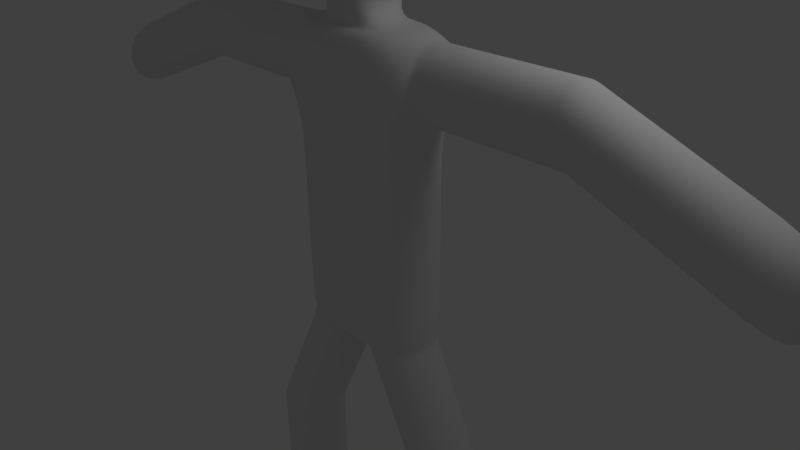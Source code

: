 # Source: Final_Stickman.blend  (saved by Blender 2.61.0; exported with 4.5.12 LTS)
import bpy
from mathutils import Matrix  # noqa: F401  (used for matrix-valued properties, if any)

bpy.ops.wm.read_factory_settings(use_empty=True)
scene = bpy.context.scene
scene.name = 'Scene'

# ---- collections
col_collection_1 = bpy.data.collections.new('Collection 1'); scene.collection.children.link(col_collection_1)

# ---- materials (node trees are filled in below, after node groups)
mat_material = bpy.data.materials.new('Material')
mat_material.alpha_threshold = 0.0
mat_material.use_transparent_shadow = False
mat_material.roughness = 0.5
mat_material.line_color = (0.0, 0.0, 0.0, 1.0)

# ---- material node trees

# ---- world
world_world = bpy.data.worlds.new('World'); scene.world = world_world
world_world.color = (0.05088, 0.05088, 0.05088)
world_world.use_sun_shadow = False
world_world.sun_shadow_jitter_overblur = 0.0
world_world.cycles.sampling_method = 'MANUAL'
world_world.cycles.sample_map_resolution = 256

# ---- cameras
cam_camera = bpy.data.cameras.new('Camera')
cam_camera.clip_end = 100.0
cam_camera.lens = 35.0
cam_camera.sensor_width = 32.0
cam_camera.sensor_height = 18.0
cam_camera.ortho_scale = 7.314
cam_camera.dof.focus_distance = 0.0
cam_camera.dof.aperture_fstop = 128.0

# ---- lights
light_lamp = bpy.data.lights.new('Lamp', 'POINT')
light_lamp.transmission_factor = 0.0
light_lamp.cutoff_distance = 30.0
light_lamp.energy = 100.0
light_lamp.shadow_buffer_clip_start = 1.001
light_lamp.shadow_soft_size = 1.0
light_lamp.shadow_maximum_resolution = 0.006
light_lamp.use_absolute_resolution = True
light_lamp.cycles.use_multiple_importance_sampling = False

# ---- meshes
me_cube = bpy.data.meshes.new('Cube')
me_cube.from_pydata([(1.0, 0.4695, -1.0), (-1.0, 0.4695, -1.0), (1.0, -0.4695, -1.0), (-1.0, -0.4695, -1.0), (1.0, 0.5551, 1.0), (-1.0, 0.5551, 1.0), (1.0, -0.5551, 1.0), (-1.0, -0.5551, 1.0), (1.0, -0.5551, 3.0), (-1.0, -0.5551, 3.0), (1.0, 0.5551, 3.0), (-1.0, 0.5551, 3.0), (0.0, 0.4695, -1.0), (0.0, -0.4695, -1.0), (0.0, 0.5551, 1.0), (0.0, -0.5551, 1.0), (0.0, -0.5551, 3.0), (0.0, 0.5551, 3.0), (1.0, -0.5551, 2.0), (-1.0, -0.5551, 2.0), (1.0, 0.5551, 2.0), (-1.0, 0.5551, 2.0), (0.0, -0.5551, 2.0), (0.0, 0.5551, 2.0), (3.002, 0.4331, 2.0), (-3.002, 0.4331, 2.0), (3.002, -0.4331, 2.0), (-3.002, -0.4331, 2.0), (3.002, 0.4331, 3.0), (-3.002, 0.4331, 3.0), (3.002, -0.4331, 3.0), (-3.002, -0.4331, 3.0), (5.512, -0.4331, 2.012), (-5.512, -0.4331, 2.012), (5.512, 0.4331, 2.012), (-5.512, 0.4331, 2.012), (5.512, -0.4331, 1.012), (-5.512, -0.4331, 1.012), (5.512, 0.4331, 1.012), (-5.512, 0.4331, 1.012), (0.9607, -0.4695, -2.967), (-0.9607, -0.4695, -2.967), (0.9607, 0.4695, -2.967), (-0.9607, 0.4695, -2.967), (1.961, -0.4695, -2.967), (-1.961, -0.4695, -2.967), (1.961, 0.4695, -2.967), (-1.961, 0.4695, -2.967), (1.961, 0.4695, -5.975), (-1.961, 0.4695, -5.975), (1.961, -0.4695, -5.975), (-1.961, -0.4695, -5.975), (0.9607, 0.4695, -5.975), (-0.9607, 0.4695, -5.975), (0.9607, -0.4695, -5.975), (-0.9607, -0.4695, -5.975), (0.0, 0.3348, 3.0), (0.0, -0.3348, 3.0), (0.6036, 0.3348, 3.0), (-0.6036, 0.3348, 3.0), (0.6781, -0.3348, 3.0), (-0.6781, -0.3348, 3.0), (0.6016, -0.6031, 3.933), (-0.6016, -0.6031, 3.933), (0.6016, 0.6031, 3.933), (-0.6016, 0.6031, 3.933), (0.0, -0.6031, 3.933), (0.0, 0.6031, 3.933), (2.913, 0.4331, 2.0), (-2.913, 0.4331, 2.0), (2.913, -0.4331, 2.0), (-2.913, -0.4331, 2.0), (2.913, 0.4331, 3.0), (-2.913, 0.4331, 3.0), (2.913, -0.4331, 3.0), (-2.913, -0.4331, 3.0), (2.825, 0.4331, 2.0), (-2.825, 0.4331, 2.0), (2.825, -0.4331, 2.0), (-2.825, -0.4331, 2.0), (2.825, 0.4331, 3.0), (-2.825, 0.4331, 3.0), (2.825, -0.4331, 3.0), (-2.825, -0.4331, 3.0), (3.101, -0.4331, 2.961), (-3.101, -0.4331, 2.961), (3.101, 0.4331, 2.961), (-3.101, 0.4331, 2.961), (3.101, -0.4331, 1.961), (-3.101, -0.4331, 1.961), (3.101, 0.4331, 1.961), (-3.101, 0.4331, 1.961), (3.217, -0.4331, 2.915), (-3.217, -0.4331, 2.915), (3.217, 0.4331, 2.915), (-3.217, 0.4331, 2.915), (3.217, -0.4331, 1.915), (-3.217, -0.4331, 1.915), (3.217, 0.4331, 1.915), (-3.217, 0.4331, 1.915), (1.088, 0.4331, 2.0), (-1.088, 0.4331, 2.0), (1.088, -0.4331, 2.0), (-1.088, -0.4331, 2.0), (1.088, 0.4331, 3.0), (-1.088, 0.4331, 3.0), (1.088, -0.4331, 3.0), (-1.088, -0.4331, 3.0), (1.206, 0.4331, 2.0), (-1.206, 0.4331, 2.0), (1.206, -0.4331, 2.0), (-1.206, -0.4331, 2.0), (1.206, 0.4331, 3.0), (-1.206, 0.4331, 3.0), (1.21, -0.4331, 3.0), (-1.21, -0.4331, 3.0), (1.961, -0.4695, -3.04), (-1.961, -0.4695, -3.04), (1.961, 0.4695, -3.04), (-1.961, 0.4695, -3.04), (0.9607, 0.4695, -3.04), (-0.9607, 0.4695, -3.04), (0.9607, -0.4695, -3.04), (-0.9607, -0.4695, -3.04), (1.961, -0.4695, -3.099), (-1.961, -0.4695, -3.099), (1.961, 0.4695, -3.099), (-1.961, 0.4695, -3.099), (0.9607, 0.4695, -3.099), (-0.9607, 0.4695, -3.099), (0.9607, -0.4695, -3.099), (-0.9607, -0.4695, -3.099), (0.927, 0.4695, -2.897), (-0.927, 0.4695, -2.897), (0.927, -0.4695, -2.897), (-0.927, -0.4695, -2.897), (1.927, -0.4695, -2.897), (-1.927, -0.4695, -2.897), (1.927, 0.4695, -2.897), (-1.927, 0.4695, -2.897), (0.8925, 0.4695, -2.827), (-0.8925, 0.4695, -2.827), (0.8925, -0.4695, -2.827), (-0.8925, -0.4695, -2.827), (1.893, -0.4695, -2.827), (-1.893, -0.4695, -2.827), (1.893, 0.4695, -2.827), (-1.893, 0.4695, -2.827), (0.02336, 0.4695, -1.048), (-0.02336, 0.4695, -1.048), (0.02336, -0.4695, -1.048), (-0.02336, -0.4695, -1.048), (1.023, -0.4695, -1.048), (-1.023, -0.4695, -1.048), (1.023, 0.4695, -1.048), (-1.023, 0.4695, -1.048), (1.0, 0.5551, -0.9322), (-1.0, 0.5551, -0.9322), (1.0, -0.5551, -0.9322), (-1.0, -0.5551, -0.9322), (0.0, -0.5551, -0.9322), (0.0, 0.5551, -0.9322), (0.05715, 0.4695, -1.117), (-0.05715, 0.4695, -1.117), (0.05715, -0.4695, -1.117), (-0.05715, -0.4695, -1.117), (1.057, -0.4695, -1.117), (-1.057, -0.4695, -1.117), (1.057, 0.4695, -1.117), (-1.057, 0.4695, -1.117), (1.961, -0.4695, -5.499), (-1.961, -0.4695, -5.499), (1.961, 0.4695, -5.499), (-1.961, 0.4695, -5.499), (0.9607, 0.4695, -5.499), (-0.9607, 0.4695, -5.499), (0.9607, -0.4695, -5.499), (-0.9607, -0.4695, -5.499), (4.838, -0.4331, 2.277), (-4.838, -0.4331, 2.277), (4.838, 0.4331, 2.277), (-4.838, 0.4331, 2.277), (4.838, -0.4331, 1.277), (-4.838, -0.4331, 1.277), (4.838, 0.4331, 1.277), (-4.838, 0.4331, 1.277), (0.1913, 0.03806, 3.293), (-0.1913, 0.03806, 3.293), (0.3753, 0.07466, 3.35), (-0.3753, 0.07466, 3.35), (0.5449, 0.1084, 3.443), (-0.5449, 0.1084, 3.443), (0.6935, 0.1379, 3.567), (-0.6935, 0.1379, 3.567), (0.8155, 0.1622, 3.718), (-0.8155, 0.1622, 3.718), (0.9061, 0.1802, 3.891), (-0.9061, 0.1802, 3.891), (0.9619, 0.1913, 4.079), (-0.9619, 0.1913, 4.079), (0.9808, 0.1951, 4.274), (-0.9808, 0.1951, 4.274), (0.9619, 0.1913, 4.469), (-0.9619, 0.1913, 4.469), (0.9061, 0.1802, 4.657), (-0.9061, 0.1802, 4.657), (0.8155, 0.1622, 4.83), (-0.8155, 0.1622, 4.83), (0.6935, 0.1379, 4.981), (-0.6935, 0.1379, 4.981), (0.5449, 0.1084, 5.105), (-0.5449, 0.1084, 5.105), (0.3753, 0.07466, 5.198), (-0.3753, 0.07466, 5.198), (0.1913, 0.03806, 5.255), (-0.1913, 0.03806, 5.255), (0.1802, 0.07466, 5.255), (-0.1802, 0.07466, 5.255), (0.3536, 0.1464, 5.198), (-0.3536, 0.1464, 5.198), (0.5133, 0.2126, 5.105), (-0.5133, 0.2126, 5.105), (0.6533, 0.2706, 4.981), (-0.6533, 0.2706, 4.981), (0.7682, 0.3182, 4.83), (-0.7682, 0.3182, 4.83), (0.8536, 0.3536, 4.657), (-0.8536, 0.3536, 4.657), (0.9061, 0.3753, 4.469), (-0.9061, 0.3753, 4.469), (0.9239, 0.3827, 4.274), (-0.9239, 0.3827, 4.274), (0.9061, 0.3753, 4.079), (-0.9061, 0.3753, 4.079), (0.8536, 0.3536, 3.891), (-0.8536, 0.3536, 3.891), (0.7682, 0.3182, 3.718), (-0.7682, 0.3182, 3.718), (0.6533, 0.2706, 3.567), (-0.6533, 0.2706, 3.567), (0.5133, 0.2126, 3.443), (-0.5133, 0.2126, 3.443), (0.3536, 0.1464, 3.35), (-0.3536, 0.1464, 3.35), (0.1802, 0.07466, 3.293), (-0.1802, 0.07466, 3.293), (0.1622, 0.1084, 3.293), (-0.1622, 0.1084, 3.293), (0.3182, 0.2126, 3.35), (-0.3182, 0.2126, 3.35), (0.4619, 0.3087, 3.443), (-0.4619, 0.3087, 3.443), (0.5879, 0.3928, 3.567), (-0.5879, 0.3928, 3.567), (0.6913, 0.4619, 3.718), (-0.6913, 0.4619, 3.718), (0.7682, 0.5133, 3.891), (-0.7682, 0.5133, 3.891), (0.8155, 0.5449, 4.079), (-0.8155, 0.5449, 4.079), (0.8315, 0.5556, 4.274), (-0.8315, 0.5556, 4.274), (0.8155, 0.5449, 4.469), (-0.8155, 0.5449, 4.469), (0.7682, 0.5133, 4.657), (-0.7682, 0.5133, 4.657), (0.6913, 0.4619, 4.83), (-0.6913, 0.4619, 4.83), (0.5879, 0.3928, 4.981), (-0.5879, 0.3928, 4.981), (0.4619, 0.3087, 5.105), (-0.4619, 0.3087, 5.105), (0.3182, 0.2126, 5.198), (-0.3182, 0.2126, 5.198), (0.1622, 0.1084, 5.255), (-0.1622, 0.1084, 5.255), (0.1379, 0.1379, 5.255), (-0.1379, 0.1379, 5.255), (0.2706, 0.2706, 5.198), (-0.2706, 0.2706, 5.198), (0.3928, 0.3928, 5.105), (-0.3928, 0.3928, 5.105), (0.5, 0.5, 4.981), (-0.5, 0.5, 4.981), (0.5879, 0.5879, 4.83), (-0.5879, 0.5879, 4.83), (0.6533, 0.6533, 4.657), (-0.6533, 0.6533, 4.657), (0.6935, 0.6935, 4.469), (-0.6935, 0.6935, 4.469), (0.7071, 0.7071, 4.274), (-0.7071, 0.7071, 4.274), (0.6935, 0.6935, 4.079), (-0.6935, 0.6935, 4.079), (0.6533, 0.6533, 3.891), (-0.6533, 0.6533, 3.891), (0.5879, 0.5879, 3.718), (-0.5879, 0.5879, 3.718), (0.5, 0.5, 3.567), (-0.5, 0.5, 3.567), (0.3928, 0.3928, 3.443), (-0.3928, 0.3928, 3.443), (0.2706, 0.2706, 3.35), (-0.2706, 0.2706, 3.35), (0.1379, 0.1379, 3.293), (-0.1379, 0.1379, 3.293), (0.1084, 0.1622, 3.293), (-0.1084, 0.1622, 3.293), (0.2126, 0.3182, 3.35), (-0.2126, 0.3182, 3.35), (0.3087, 0.4619, 3.443), (-0.3087, 0.4619, 3.443), (0.3928, 0.5879, 3.567), (-0.3928, 0.5879, 3.567), (0.4619, 0.6913, 3.718), (-0.4619, 0.6913, 3.718), (0.5133, 0.7682, 3.891), (-0.5133, 0.7682, 3.891), (0.5449, 0.8155, 4.079), (-0.5449, 0.8155, 4.079), (0.5556, 0.8315, 4.274), (-0.5556, 0.8315, 4.274), (0.5449, 0.8155, 4.469), (-0.5449, 0.8155, 4.469), (0.5133, 0.7682, 4.657), (-0.5133, 0.7682, 4.657), (0.4619, 0.6913, 4.83), (-0.4619, 0.6913, 4.83), (0.3928, 0.5879, 4.981), (-0.3928, 0.5879, 4.981), (0.3087, 0.4619, 5.105), (-0.3087, 0.4619, 5.105), (0.2126, 0.3182, 5.198), (-0.2126, 0.3182, 5.198), (0.1084, 0.1622, 5.255), (-0.1084, 0.1622, 5.255), (0.07466, 0.1802, 5.255), (-0.07466, 0.1802, 5.255), (0.1464, 0.3536, 5.198), (-0.1464, 0.3536, 5.198), (0.2126, 0.5133, 5.105), (-0.2126, 0.5133, 5.105), (0.2706, 0.6533, 4.981), (-0.2706, 0.6533, 4.981), (0.3182, 0.7682, 4.83), (-0.3182, 0.7682, 4.83), (0.3536, 0.8536, 4.657), (-0.3536, 0.8536, 4.657), (0.3753, 0.9061, 4.469), (-0.3753, 0.9061, 4.469), (0.3827, 0.9239, 4.274), (-0.3827, 0.9239, 4.274), (0.3753, 0.9061, 4.079), (-0.3753, 0.9061, 4.079), (0.3536, 0.8536, 3.891), (-0.3536, 0.8536, 3.891), (0.3182, 0.7682, 3.718), (-0.3182, 0.7682, 3.718), (0.2706, 0.6533, 3.567), (-0.2706, 0.6533, 3.567), (0.2126, 0.5133, 3.443), (-0.2126, 0.5133, 3.443), (0.1464, 0.3536, 3.35), (-0.1464, 0.3536, 3.35), (0.07466, 0.1802, 3.293), (-0.07466, 0.1802, 3.293), (0.0, -9.804e-07, 3.274), (0.03806, 0.1913, 3.293), (-0.03806, 0.1913, 3.293), (0.07466, 0.3753, 3.35), (-0.07466, 0.3753, 3.35), (0.1084, 0.5449, 3.443), (-0.1084, 0.5449, 3.443), (0.1379, 0.6935, 3.567), (-0.1379, 0.6935, 3.567), (0.1622, 0.8155, 3.718), (-0.1622, 0.8155, 3.718), (0.1802, 0.9061, 3.891), (-0.1802, 0.9061, 3.891), (0.1913, 0.9619, 4.079), (-0.1913, 0.9619, 4.079), (0.1951, 0.9808, 4.274), (-0.1951, 0.9808, 4.274), (0.1913, 0.9619, 4.469), (-0.1913, 0.9619, 4.469), (0.1802, 0.9061, 4.657), (-0.1802, 0.9061, 4.657), (0.1622, 0.8155, 4.83), (-0.1622, 0.8155, 4.83), (0.1379, 0.6935, 4.981), (-0.1379, 0.6935, 4.981), (0.1084, 0.5449, 5.105), (-0.1084, 0.5449, 5.105), (0.07466, 0.3753, 5.198), (-0.07466, 0.3753, 5.198), (0.03806, 0.1913, 5.255), (-0.03806, 0.1913, 5.255), (0.0, 0.1951, 5.255), (0.0, 0.3827, 5.198), (0.0, 0.5556, 5.105), (0.0, 0.7071, 4.981), (0.0, 0.8315, 4.83), (0.0, 0.9239, 4.657), (0.0, 0.9808, 4.469), (0.0, 1.0, 4.274), (0.0, 0.9808, 4.079), (0.0, 0.9239, 3.891), (0.0, 0.8315, 3.718), (0.0, 0.7071, 3.567), (0.0, 0.5556, 3.443), (0.0, 0.3827, 3.35), (0.0, 0.1951, 3.293), (-0.03806, 0.1913, 3.293), (0.03806, 0.1913, 3.293), (-0.07466, 0.3753, 3.35), (0.07466, 0.3753, 3.35), (-0.1084, 0.5449, 3.443), (0.1084, 0.5449, 3.443), (-0.1379, 0.6935, 3.567), (0.1379, 0.6935, 3.567), (-0.1622, 0.8155, 3.718), (0.1622, 0.8155, 3.718), (-0.1802, 0.9061, 3.891), (0.1802, 0.9061, 3.891), (-0.1913, 0.9619, 4.079), (0.1913, 0.9619, 4.079), (-0.1951, 0.9808, 4.274), (0.1951, 0.9808, 4.274), (-0.1913, 0.9619, 4.469), (0.1913, 0.9619, 4.469), (-0.1802, 0.9061, 4.657), (0.1802, 0.9061, 4.657), (-0.1622, 0.8155, 4.83), (0.1622, 0.8155, 4.83), (-0.1379, 0.6935, 4.981), (0.1379, 0.6935, 4.981), (-0.1084, 0.5449, 5.105), (0.1084, 0.5449, 5.105), (-0.07466, 0.3753, 5.198), (0.07466, 0.3753, 5.198), (-0.03806, 0.1913, 5.255), (0.03806, 0.1913, 5.255), (-0.07466, 0.1802, 5.255), (0.07466, 0.1802, 5.255), (-0.1464, 0.3536, 5.198), (0.1464, 0.3536, 5.198), (-0.2126, 0.5133, 5.105), (0.2126, 0.5133, 5.105), (-0.2706, 0.6533, 4.981), (0.2706, 0.6533, 4.981), (-0.3182, 0.7682, 4.83), (0.3182, 0.7682, 4.83), (-0.3536, 0.8536, 4.657), (0.3536, 0.8536, 4.657), (-0.3753, 0.9061, 4.469), (0.3753, 0.9061, 4.469), (-0.3827, 0.9239, 4.274), (0.3827, 0.9239, 4.274), (-0.3753, 0.9061, 4.079), (0.3753, 0.9061, 4.079), (-0.3536, 0.8536, 3.891), (0.3536, 0.8536, 3.891), (-0.3182, 0.7682, 3.718), (0.3182, 0.7682, 3.718), (-0.2706, 0.6533, 3.567), (0.2706, 0.6533, 3.567), (-0.2126, 0.5133, 3.443), (0.2126, 0.5133, 3.443), (-0.1464, 0.3536, 3.35), (0.1464, 0.3536, 3.35), (-0.07466, 0.1802, 3.293), (0.07466, 0.1802, 3.293), (-0.1084, 0.1622, 3.293), (0.1084, 0.1622, 3.293), (-0.2126, 0.3182, 3.35), (0.2126, 0.3182, 3.35), (-0.3087, 0.4619, 3.443), (0.3087, 0.4619, 3.443), (-0.3928, 0.5879, 3.567), (0.3928, 0.5879, 3.567), (-0.4619, 0.6913, 3.718), (0.4619, 0.6913, 3.718), (-0.5133, 0.7682, 3.891), (0.5133, 0.7682, 3.891), (-0.5449, 0.8155, 4.079), (0.5449, 0.8155, 4.079), (-0.5556, 0.8315, 4.274), (0.5556, 0.8315, 4.274), (-0.5449, 0.8155, 4.469), (0.5449, 0.8155, 4.469), (-0.5133, 0.7682, 4.657), (0.5133, 0.7682, 4.657), (-0.4619, 0.6913, 4.83), (0.4619, 0.6913, 4.83), (-0.3928, 0.5879, 4.981), (0.3928, 0.5879, 4.981), (-0.3087, 0.4619, 5.105), (0.3087, 0.4619, 5.105), (-0.2126, 0.3182, 5.198), (0.2126, 0.3182, 5.198), (-0.1084, 0.1622, 5.255), (0.1084, 0.1622, 5.255), (-0.1379, 0.1379, 5.255), (0.1379, 0.1379, 5.255), (-0.2706, 0.2706, 5.198), (0.2706, 0.2706, 5.198), (-0.3928, 0.3928, 5.105), (0.3928, 0.3928, 5.105), (-0.5, 0.5, 4.981), (0.5, 0.5, 4.981), (-0.5879, 0.5879, 4.83), (0.5879, 0.5879, 4.83), (-0.6533, 0.6533, 4.657), (0.6533, 0.6533, 4.657), (-0.6935, 0.6935, 4.469), (0.6935, 0.6935, 4.469), (-0.7071, 0.7071, 4.274), (0.7071, 0.7071, 4.274), (-0.6935, 0.6935, 4.079), (0.6935, 0.6935, 4.079), (-0.6533, 0.6533, 3.891), (0.6533, 0.6533, 3.891), (-0.5879, 0.5879, 3.718), (0.5879, 0.5879, 3.718), (-0.5, 0.5, 3.567), (0.5, 0.5, 3.567), (-0.3928, 0.3928, 3.443), (0.3928, 0.3928, 3.443), (-0.2706, 0.2706, 3.35), (0.2706, 0.2706, 3.35), (-0.1379, 0.1379, 3.293), (0.1379, 0.1379, 3.293), (-0.1622, 0.1084, 3.293), (0.1622, 0.1084, 3.293), (-0.3182, 0.2126, 3.35), (0.3182, 0.2126, 3.35), (-0.4619, 0.3087, 3.443), (0.4619, 0.3087, 3.443), (-0.5879, 0.3928, 3.567), (0.5879, 0.3928, 3.567), (-0.6913, 0.4619, 3.718), (0.6913, 0.4619, 3.718), (-0.7682, 0.5133, 3.891), (0.7682, 0.5133, 3.891), (-0.8155, 0.5449, 4.079), (0.8155, 0.5449, 4.079), (-0.8315, 0.5556, 4.274), (0.8315, 0.5556, 4.274), (-0.8155, 0.5449, 4.469), (0.8155, 0.5449, 4.469), (-0.7682, 0.5133, 4.657), (0.7682, 0.5133, 4.657), (-0.6913, 0.4619, 4.83), (0.6913, 0.4619, 4.83), (-0.5879, 0.3928, 4.981), (0.5879, 0.3928, 4.981), (-0.4619, 0.3087, 5.105), (0.4619, 0.3087, 5.105), (-0.3182, 0.2126, 5.198), (0.3182, 0.2126, 5.198), (-0.1622, 0.1084, 5.255), (0.1622, 0.1084, 5.255), (-0.1802, 0.07466, 5.255), (0.1802, 0.07466, 5.255), (-0.3536, 0.1464, 5.198), (0.3536, 0.1464, 5.198), (-0.5133, 0.2126, 5.105), (0.5133, 0.2126, 5.105), (-0.6533, 0.2706, 4.981), (0.6533, 0.2706, 4.981), (-0.7682, 0.3182, 4.83), (0.7682, 0.3182, 4.83), (-0.8536, 0.3536, 4.657), (0.8536, 0.3536, 4.657), (-0.9061, 0.3753, 4.469), (0.9061, 0.3753, 4.469), (-0.9239, 0.3827, 4.274), (0.9239, 0.3827, 4.274), (-0.9061, 0.3753, 4.079), (0.9061, 0.3753, 4.079), (-0.8536, 0.3536, 3.891), (0.8536, 0.3536, 3.891), (-0.7682, 0.3182, 3.718), (0.7682, 0.3182, 3.718), (-0.6533, 0.2706, 3.567), (0.6533, 0.2706, 3.567), (-0.5133, 0.2126, 3.443), (0.5133, 0.2126, 3.443), (-0.3536, 0.1464, 3.35), (0.3536, 0.1464, 3.35), (-0.1802, 0.07466, 3.293), (0.1802, 0.07466, 3.293), (-0.1913, 0.03806, 3.293), (0.1913, 0.03806, 3.293), (-0.3753, 0.07466, 3.35), (0.3753, 0.07466, 3.35), (-0.5449, 0.1084, 3.443), (0.5449, 0.1084, 3.443), (-0.6935, 0.1379, 3.567), (0.6935, 0.1379, 3.567), (-0.8155, 0.1622, 3.718), (0.8155, 0.1622, 3.718), (-0.9061, 0.1802, 3.891), (0.9061, 0.1802, 3.891), (-0.9619, 0.1913, 4.079), (0.9619, 0.1913, 4.079), (-0.9808, 0.1951, 4.274), (0.9808, 0.1951, 4.274), (-0.9619, 0.1913, 4.469), (0.9619, 0.1913, 4.469), (-0.9061, 0.1802, 4.657), (0.9061, 0.1802, 4.657), (-0.8155, 0.1622, 4.83), (0.8155, 0.1622, 4.83), (-0.6935, 0.1379, 4.981), (0.6935, 0.1379, 4.981), (-0.5449, 0.1084, 5.105), (0.5449, 0.1084, 5.105), (-0.3753, 0.07466, 5.198), (0.3753, 0.07466, 5.198), (-0.1913, 0.03806, 5.255), (0.1913, 0.03806, 5.255), (-0.1951, -6.868e-07, 5.255), (0.1951, -6.868e-07, 5.255), (-0.3827, -7.315e-07, 5.198), (0.3827, -7.315e-07, 5.198), (-0.5556, -7.762e-07, 5.105), (0.5556, -7.762e-07, 5.105), (-0.7071, -6.943e-07, 4.981), (0.7071, -6.943e-07, 4.981), (-0.8315, -7.837e-07, 4.83), (0.8315, -7.837e-07, 4.83), (-0.9239, -6.496e-07, 4.657), (0.9239, -6.496e-07, 4.657), (-0.9808, -8.135e-07, 4.469), (0.9808, -8.135e-07, 4.469), (-1.0, -1.007e-06, 4.274), (1.0, -1.007e-06, 4.274), (-0.9808, -8.135e-07, 4.079), (0.9808, -8.135e-07, 4.079), (-0.9239, -7.241e-07, 3.891), (0.9239, -7.241e-07, 3.891), (-0.8315, -7.837e-07, 3.718), (0.8315, -7.837e-07, 3.718), (-0.7071, -6.943e-07, 3.567), (0.7071, -6.943e-07, 3.567), (-0.5556, -7.315e-07, 3.443), (0.5556, -7.315e-07, 3.443), (-0.3827, -6.868e-07, 3.35), (0.3827, -6.868e-07, 3.35), (-0.1951, -7.017e-07, 3.293), (0.1951, -7.017e-07, 3.293), (-0.1913, -0.03806, 3.293), (0.1913, -0.03806, 3.293), (-0.3753, -0.07466, 3.35), (0.3753, -0.07466, 3.35), (-0.5449, -0.1084, 3.443), (0.5449, -0.1084, 3.443), (-0.6935, -0.138, 3.567), (0.6935, -0.138, 3.567), (-0.8155, -0.1622, 3.718), (0.8155, -0.1622, 3.718), (-0.9061, -0.1802, 3.891), (0.9061, -0.1802, 3.891), (-0.9619, -0.1913, 4.079), (0.9619, -0.1913, 4.079), (-0.9808, -0.1951, 4.274), (0.9808, -0.1951, 4.274), (-0.9619, -0.1913, 4.469), (0.9619, -0.1913, 4.469), (-0.9061, -0.1802, 4.657), (0.9061, -0.1802, 4.657), (-0.8155, -0.1622, 4.83), (0.8155, -0.1622, 4.83), (-0.6935, -0.138, 4.981), (0.6935, -0.138, 4.981), (-0.5449, -0.1084, 5.105), (0.5449, -0.1084, 5.105), (-0.3753, -0.07466, 5.198), (0.3753, -0.07466, 5.198), (-0.1913, -0.03806, 5.255), (0.1913, -0.03806, 5.255), (-0.1802, -0.07466, 5.255), (0.1802, -0.07466, 5.255), (-0.3536, -0.1464, 5.198), (0.3536, -0.1464, 5.198), (-0.5133, -0.2126, 5.105), (0.5133, -0.2126, 5.105), (-0.6533, -0.2706, 4.981), (0.6533, -0.2706, 4.981), (-0.7682, -0.3182, 4.83), (0.7682, -0.3182, 4.83), (-0.8536, -0.3536, 4.657), (0.8536, -0.3536, 4.657), (-0.9061, -0.3753, 4.469), (0.9061, -0.3753, 4.469), (-0.9239, -0.3827, 4.274), (0.9239, -0.3827, 4.274), (-0.9061, -0.3753, 4.079), (0.9061, -0.3753, 4.079), (-0.8536, -0.3536, 3.891), (0.8536, -0.3536, 3.891), (-0.7682, -0.3182, 3.718), (0.7682, -0.3182, 3.718), (-0.6533, -0.2706, 3.567), (0.6533, -0.2706, 3.567), (-0.5133, -0.2126, 3.443), (0.5133, -0.2126, 3.443), (-0.3536, -0.1464, 3.35), (0.3536, -0.1464, 3.35), (-0.1802, -0.07466, 3.293), (0.1802, -0.07466, 3.293), (-0.1622, -0.1084, 3.293), (0.1622, -0.1084, 3.293), (-0.3182, -0.2126, 3.35), (0.3182, -0.2126, 3.35), (-0.4619, -0.3087, 3.443), (0.4619, -0.3087, 3.443), (-0.5879, -0.3928, 3.567), (0.5879, -0.3928, 3.567), (-0.6913, -0.4619, 3.718), (0.6913, -0.4619, 3.718), (-0.7682, -0.5133, 3.891), (0.7682, -0.5133, 3.891), (-0.8155, -0.5449, 4.079), (0.8155, -0.5449, 4.079), (-0.8315, -0.5556, 4.274), (0.8315, -0.5556, 4.274), (-0.8155, -0.5449, 4.469), (0.8155, -0.5449, 4.469), (-0.7682, -0.5133, 4.657), (0.7682, -0.5133, 4.657), (-0.6913, -0.4619, 4.83), (0.6913, -0.4619, 4.83), (-0.5879, -0.3928, 4.981), (0.5879, -0.3928, 4.981), (-0.4619, -0.3087, 5.105), (0.4619, -0.3087, 5.105), (-0.3182, -0.2126, 5.198), (0.3182, -0.2126, 5.198), (-0.1622, -0.1084, 5.255), (0.1622, -0.1084, 5.255), (-0.1379, -0.138, 5.255), (0.1379, -0.138, 5.255), (-0.2706, -0.2706, 5.198), (0.2706, -0.2706, 5.198), (-0.3928, -0.3928, 5.105), (0.3928, -0.3928, 5.105), (-0.5, -0.5, 4.981), (0.5, -0.5, 4.981), (-0.5879, -0.5879, 4.83), (0.5879, -0.5879, 4.83), (-0.6533, -0.6533, 4.657), (0.6533, -0.6533, 4.657), (-0.6935, -0.6935, 4.469), (0.6935, -0.6935, 4.469), (-0.7071, -0.7071, 4.274), (0.7071, -0.7071, 4.274), (-0.6935, -0.6935, 4.079), (0.6935, -0.6935, 4.079), (-0.6533, -0.6533, 3.891), (0.6533, -0.6533, 3.891), (-0.5879, -0.5879, 3.718), (0.5879, -0.5879, 3.718), (-0.5, -0.5, 3.567), (0.5, -0.5, 3.567), (-0.3928, -0.3928, 3.443), (0.3928, -0.3928, 3.443), (-0.2706, -0.2706, 3.35), (0.2706, -0.2706, 3.35), (-0.1379, -0.138, 3.293), (0.1379, -0.138, 3.293), (-0.1084, -0.1622, 3.293), (0.1084, -0.1622, 3.293), (-0.2126, -0.3182, 3.35), (0.2126, -0.3182, 3.35), (-0.3087, -0.4619, 3.443), (0.3087, -0.4619, 3.443), (-0.3928, -0.5879, 3.567), (0.3928, -0.5879, 3.567), (-0.4619, -0.6913, 3.718), (0.4619, -0.6913, 3.718), (-0.5133, -0.7682, 3.891), (0.5133, -0.7682, 3.891), (-0.5449, -0.8155, 4.079), (0.5449, -0.8155, 4.079), (-0.5556, -0.8315, 4.274), (0.5556, -0.8315, 4.274), (-0.5449, -0.8155, 4.469), (0.5449, -0.8155, 4.469), (-0.5133, -0.7682, 4.657), (0.5133, -0.7682, 4.657), (-0.4619, -0.6913, 4.83), (0.4619, -0.6913, 4.83), (-0.3928, -0.5879, 4.981), (0.3928, -0.5879, 4.981), (-0.3087, -0.4619, 5.105), (0.3087, -0.4619, 5.105), (-0.2126, -0.3182, 5.198), (0.2126, -0.3182, 5.198), (-0.1084, -0.1622, 5.255), (0.1084, -0.1622, 5.255), (0.0, -6.794e-07, 5.274), (-0.07466, -0.1802, 5.255), (0.07466, -0.1802, 5.255), (-0.1464, -0.3536, 5.198), (0.1464, -0.3536, 5.198), (-0.2126, -0.5133, 5.105), (0.2126, -0.5133, 5.105), (-0.2706, -0.6533, 4.981), (0.2706, -0.6533, 4.981), (-0.3182, -0.7682, 4.83), (0.3182, -0.7682, 4.83), (-0.3536, -0.8536, 4.657), (0.3536, -0.8536, 4.657), (-0.3753, -0.9061, 4.469), (0.3753, -0.9061, 4.469), (-0.3827, -0.9239, 4.274), (0.3827, -0.9239, 4.274), (-0.3753, -0.9061, 4.079), (0.3753, -0.9061, 4.079), (-0.3536, -0.8536, 3.891), (0.3536, -0.8536, 3.891), (-0.3182, -0.7682, 3.718), (0.3182, -0.7682, 3.718), (-0.2706, -0.6533, 3.567), (0.2706, -0.6533, 3.567), (-0.2126, -0.5133, 3.443), (0.2126, -0.5133, 3.443), (-0.1464, -0.3536, 3.35), (0.1464, -0.3536, 3.35), (-0.07466, -0.1802, 3.293), (0.07466, -0.1802, 3.293), (-0.03806, -0.1913, 3.293), (0.03806, -0.1913, 3.293), (-0.07466, -0.3753, 3.35), (0.07466, -0.3753, 3.35), (-0.1084, -0.5449, 3.443), (0.1084, -0.5449, 3.443), (-0.1379, -0.6935, 3.567), (0.1379, -0.6935, 3.567), (-0.1622, -0.8155, 3.718), (0.1622, -0.8155, 3.718), (-0.1802, -0.9061, 3.891), (0.1802, -0.9061, 3.891), (-0.1913, -0.9619, 4.079), (0.1913, -0.9619, 4.079), (-0.1951, -0.9808, 4.274), (0.1951, -0.9808, 4.274), (-0.1913, -0.9619, 4.469), (0.1913, -0.9619, 4.469), (-0.1802, -0.9061, 4.657), (0.1802, -0.9061, 4.657), (-0.1622, -0.8155, 4.83), (0.1622, -0.8155, 4.83), (-0.1379, -0.6935, 4.981), (0.1379, -0.6935, 4.981), (-0.1084, -0.5449, 5.105), (0.1084, -0.5449, 5.105), (-0.07466, -0.3753, 5.198), (0.07466, -0.3753, 5.198), (-0.03806, -0.1913, 5.255), (0.03806, -0.1913, 5.255), (0.0, -0.1951, 5.255), (0.0, -0.3827, 5.198), (0.0, -0.5556, 5.105), (0.0, -0.7071, 4.981), (0.0, -0.8315, 4.83), (0.0, -0.9239, 4.657), (0.0, -0.9808, 4.469), (0.0, -1.0, 4.274), (0.0, -0.9808, 4.079), (0.0, -0.9239, 3.891), (0.0, -0.8315, 3.718), (0.0, -0.7071, 3.567), (0.0, -0.5556, 3.443), (0.0, -0.3827, 3.35), (0.0, -0.1951, 3.293), (0.03806, -0.1913, 3.293), (-0.03806, -0.1913, 3.293), (0.07466, -0.3753, 3.35), (-0.07466, -0.3753, 3.35), (0.1084, -0.5449, 3.443), (-0.1084, -0.5449, 3.443), (0.1379, -0.6935, 3.567), (-0.1379, -0.6935, 3.567), (0.1622, -0.8155, 3.718), (-0.1622, -0.8155, 3.718), (0.1802, -0.9061, 3.891), (-0.1802, -0.9061, 3.891), (0.1913, -0.9619, 4.079), (-0.1913, -0.9619, 4.079), (0.1951, -0.9808, 4.274), (-0.1951, -0.9808, 4.274), (0.1913, -0.9619, 4.469), (-0.1913, -0.9619, 4.469), (0.1802, -0.9061, 4.657), (-0.1802, -0.9061, 4.657), (0.1622, -0.8155, 4.83), (-0.1622, -0.8155, 4.83), (0.1379, -0.6935, 4.981), (-0.1379, -0.6935, 4.981), (0.1084, -0.5449, 5.105), (-0.1084, -0.5449, 5.105), (0.07466, -0.3753, 5.198), (-0.07466, -0.3753, 5.198), (0.03806, -0.1913, 5.255), (-0.03806, -0.1913, 5.255), (0.07466, -0.1802, 5.255), (-0.07466, -0.1802, 5.255), (0.1464, -0.3536, 5.198), (-0.1464, -0.3536, 5.198), (0.2126, -0.5133, 5.105), (-0.2126, -0.5133, 5.105), (0.2706, -0.6533, 4.981), (-0.2706, -0.6533, 4.981), (0.3182, -0.7682, 4.83), (-0.3182, -0.7682, 4.83), (0.3536, -0.8536, 4.657), (-0.3536, -0.8536, 4.657), (0.3753, -0.9061, 4.469), (-0.3753, -0.9061, 4.469), (0.3827, -0.9239, 4.274), (-0.3827, -0.9239, 4.274), (0.3753, -0.9061, 4.079), (-0.3753, -0.9061, 4.079), (0.3536, -0.8536, 3.891), (-0.3536, -0.8536, 3.891), (0.3182, -0.7682, 3.718), (-0.3182, -0.7682, 3.718), (0.2706, -0.6533, 3.567), (-0.2706, -0.6533, 3.567), (0.2126, -0.5133, 3.443), (-0.2126, -0.5133, 3.443), (0.1464, -0.3536, 3.35), (-0.1464, -0.3536, 3.35), (0.07466, -0.1802, 3.293), (-0.07466, -0.1802, 3.293), (0.1084, -0.1622, 3.293), (-0.1084, -0.1622, 3.293), (0.2126, -0.3182, 3.35), (-0.2126, -0.3182, 3.35), (0.3087, -0.4619, 3.443), (-0.3087, -0.4619, 3.443), (0.3928, -0.5879, 3.567), (-0.3928, -0.5879, 3.567), (0.4619, -0.6913, 3.718), (-0.4619, -0.6913, 3.718), (0.5133, -0.7682, 3.891), (-0.5133, -0.7682, 3.891), (0.5449, -0.8155, 4.079), (-0.5449, -0.8155, 4.079), (0.5556, -0.8315, 4.274), (-0.5556, -0.8315, 4.274), (0.5449, -0.8155, 4.469), (-0.5449, -0.8155, 4.469), (0.5133, -0.7682, 4.657), (-0.5133, -0.7682, 4.657), (0.4619, -0.6913, 4.83), (-0.4619, -0.6913, 4.83), (0.3928, -0.5879, 4.981), (-0.3928, -0.5879, 4.981), (0.3087, -0.4619, 5.105), (-0.3087, -0.4619, 5.105), (0.2126, -0.3182, 5.198), (-0.2126, -0.3182, 5.198), (0.1084, -0.1622, 5.255), (-0.1084, -0.1622, 5.255), (0.1379, -0.138, 5.255), (-0.1379, -0.138, 5.255), (0.2706, -0.2706, 5.198), (-0.2706, -0.2706, 5.198), (0.3928, -0.3928, 5.105), (-0.3928, -0.3928, 5.105), (0.5, -0.5, 4.981), (-0.5, -0.5, 4.981), (0.5879, -0.5879, 4.83), (-0.5879, -0.5879, 4.83), (0.6533, -0.6533, 4.657), (-0.6533, -0.6533, 4.657), (0.6935, -0.6935, 4.469), (-0.6935, -0.6935, 4.469), (0.7071, -0.7071, 4.274), (-0.7071, -0.7071, 4.274), (0.6935, -0.6935, 4.079), (-0.6935, -0.6935, 4.079), (0.6533, -0.6533, 3.891), (-0.6533, -0.6533, 3.891), (0.5879, -0.5879, 3.718), (-0.5879, -0.5879, 3.718), (0.5, -0.5, 3.567), (-0.5, -0.5, 3.567), (0.3928, -0.3928, 3.443), (-0.3928, -0.3928, 3.443), (0.2706, -0.2706, 3.35), (-0.2706, -0.2706, 3.35), (0.1379, -0.138, 3.293), (-0.1379, -0.138, 3.293), (0.1622, -0.1084, 3.293), (-0.1622, -0.1084, 3.293), (0.3182, -0.2126, 3.35), (-0.3182, -0.2126, 3.35), (0.4619, -0.3087, 3.443), (-0.4619, -0.3087, 3.443), (0.5879, -0.3928, 3.567), (-0.5879, -0.3928, 3.567), (0.6913, -0.4619, 3.718), (-0.6913, -0.4619, 3.718), (0.7682, -0.5133, 3.891), (-0.7682, -0.5133, 3.891), (0.8155, -0.5449, 4.079), (-0.8155, -0.5449, 4.079), (0.8315, -0.5556, 4.274), (-0.8315, -0.5556, 4.274), (0.8155, -0.5449, 4.469), (-0.8155, -0.5449, 4.469), (0.7682, -0.5133, 4.657), (-0.7682, -0.5133, 4.657), (0.6913, -0.4619, 4.83), (-0.6913, -0.4619, 4.83), (0.5879, -0.3928, 4.981), (-0.5879, -0.3928, 4.981), (0.4619, -0.3087, 5.105), (-0.4619, -0.3087, 5.105), (0.3182, -0.2126, 5.198), (-0.3182, -0.2126, 5.198), (0.1622, -0.1084, 5.255), (-0.1622, -0.1084, 5.255), (0.1802, -0.07466, 5.255), (-0.1802, -0.07466, 5.255), (0.3536, -0.1464, 5.198), (-0.3536, -0.1464, 5.198), (0.5133, -0.2126, 5.105), (-0.5133, -0.2126, 5.105), (0.6533, -0.2706, 4.981), (-0.6533, -0.2706, 4.981), (0.7682, -0.3182, 4.83), (-0.7682, -0.3182, 4.83), (0.8536, -0.3536, 4.657), (-0.8536, -0.3536, 4.657), (0.9061, -0.3753, 4.469), (-0.9061, -0.3753, 4.469), (0.9239, -0.3827, 4.274), (-0.9239, -0.3827, 4.274), (0.9061, -0.3753, 4.079), (-0.9061, -0.3753, 4.079), (0.8536, -0.3536, 3.891), (-0.8536, -0.3536, 3.891), (0.7682, -0.3182, 3.718), (-0.7682, -0.3182, 3.718), (0.6533, -0.2706, 3.567), (-0.6533, -0.2706, 3.567), (0.5133, -0.2126, 3.443), (-0.5133, -0.2126, 3.443), (0.3536, -0.1464, 3.35), (-0.3536, -0.1464, 3.35), (0.1802, -0.07466, 3.293), (-0.1802, -0.07466, 3.293), (0.1913, -0.03806, 3.293), (-0.1913, -0.03806, 3.293), (0.3753, -0.07466, 3.35), (-0.3753, -0.07466, 3.35), (0.5449, -0.1084, 3.443), (-0.5449, -0.1084, 3.443), (0.6935, -0.138, 3.567), (-0.6935, -0.138, 3.567), (0.8155, -0.1622, 3.718), (-0.8155, -0.1622, 3.718), (0.9061, -0.1802, 3.891), (-0.9061, -0.1802, 3.891), (0.9619, -0.1913, 4.079), (-0.9619, -0.1913, 4.079), (0.9808, -0.1951, 4.274), (-0.9808, -0.1951, 4.274), (0.9619, -0.1913, 4.469), (-0.9619, -0.1913, 4.469), (0.9061, -0.1802, 4.657), (-0.9061, -0.1802, 4.657), (0.8155, -0.1622, 4.83), (-0.8155, -0.1622, 4.83), (0.6935, -0.138, 4.981), (-0.6935, -0.138, 4.981), (0.5449, -0.1084, 5.105), (-0.5449, -0.1084, 5.105), (0.3753, -0.07466, 5.198), (-0.3753, -0.07466, 5.198), (0.1913, -0.03806, 5.255), (-0.1913, -0.03806, 5.255), (0.1951, -6.645e-07, 5.255), (-0.1951, -6.645e-07, 5.255), (0.3827, -6.123e-07, 5.198), (-0.3827, -6.123e-07, 5.198), (0.5556, -4.633e-07, 5.105), (-0.5556, -4.633e-07, 5.105), (0.7071, -5.9e-07, 4.981), (-0.7071, -5.9e-07, 4.981), (0.8315, -5.453e-07, 4.83), (-0.8315, -5.453e-07, 4.83), (0.9239, -6.198e-07, 4.657), (-0.9239, -6.198e-07, 4.657), (0.9808, -3.963e-07, 4.469), (-0.9808, -3.963e-07, 4.469), (1.0, -2.025e-07, 4.274), (-1.0, -2.025e-07, 4.274), (0.9808, -3.963e-07, 4.079), (-0.9808, -3.963e-07, 4.079), (0.9239, -5.006e-07, 3.891), (-0.9239, -5.006e-07, 3.891), (0.8315, -5.453e-07, 3.718), (-0.8315, -5.453e-07, 3.718), (0.7071, -5.9e-07, 3.567), (-0.7071, -5.9e-07, 3.567), (0.5556, -5.304e-07, 3.443), (-0.5556, -5.304e-07, 3.443), (0.3827, -6.272e-07, 3.35), (-0.3827, -6.272e-07, 3.35), (0.1951, -6.384e-07, 3.293), (-0.1951, -6.384e-07, 3.293), (0.1439, 0.367, 3.12), (-0.1439, 0.367, 3.12), (0.3535, -0.367, 3.12), (-0.3535, -0.367, 3.12), (0.0, -0.367, 3.12), (0.0, 0.367, 3.12), (0.0, 0.5551, 2.0)], [(23, 1124)], [(4, 20, 18, 6), (19, 21, 5, 7), (6, 18, 22, 15), (22, 19, 7, 15), (18, 8, 16, 22), (16, 9, 19, 22), (14, 23, 20, 4), (21, 23, 14, 5), (23, 17, 10, 20), (11, 17, 23, 21), (38, 34, 32, 36), (33, 35, 39, 37), (50, 54, 52, 48), (53, 55, 51, 49), (10, 17, 56, 58), (56, 17, 11, 59), (16, 8, 60, 57), (61, 9, 16, 57), (8, 10, 58, 60), (59, 11, 9, 61), (64, 67, 66, 62), (66, 67, 65, 63), (68, 24, 26, 70), (27, 25, 69, 71), (72, 28, 24, 68), (25, 29, 73, 69), (70, 26, 30, 74), (31, 27, 71, 75), (74, 30, 28, 72), (29, 31, 75, 73), (76, 68, 70, 78), (71, 69, 77, 79), (80, 72, 68, 76), (69, 73, 81, 77), (78, 70, 74, 82), (75, 71, 79, 83), (82, 74, 72, 80), (73, 75, 83, 81), (30, 84, 86, 28), (87, 85, 31, 29), (26, 88, 84, 30), (85, 89, 27, 31), (28, 86, 90, 24), (91, 87, 29, 25), (24, 90, 88, 26), (89, 91, 25, 27), (84, 92, 94, 86), (95, 93, 85, 87), (88, 96, 92, 84), (93, 97, 89, 85), (86, 94, 98, 90), (99, 95, 87, 91), (90, 98, 96, 88), (97, 99, 91, 89), (20, 100, 102, 18), (103, 101, 21, 19), (10, 104, 100, 20), (101, 105, 11, 21), (18, 102, 106, 8), (107, 103, 19, 9), (8, 106, 104, 10), (105, 107, 9, 11), (100, 108, 110, 102), (111, 109, 101, 103), (108, 76, 78, 110), (79, 77, 109, 111), (104, 112, 108, 100), (109, 113, 105, 101), (112, 80, 76, 108), (77, 81, 113, 109), (102, 110, 114, 106), (115, 111, 103, 107), (110, 78, 82, 114), (83, 79, 111, 115), (106, 114, 112, 104), (113, 115, 107, 105), (114, 82, 80, 112), (81, 83, 115, 113), (44, 116, 118, 46), (119, 117, 45, 47), (46, 118, 120, 42), (121, 119, 47, 43), (40, 122, 116, 44), (117, 123, 41, 45), (42, 120, 122, 40), (123, 121, 43, 41), (116, 124, 126, 118), (127, 125, 117, 119), (118, 126, 128, 120), (129, 127, 119, 121), (122, 130, 124, 116), (125, 131, 123, 117), (120, 128, 130, 122), (131, 129, 121, 123), (132, 42, 40, 134), (41, 43, 133, 135), (134, 40, 44, 136), (45, 41, 135, 137), (138, 46, 42, 132), (43, 47, 139, 133), (136, 44, 46, 138), (47, 45, 137, 139), (140, 132, 134, 142), (135, 133, 141, 143), (142, 134, 136, 144), (137, 135, 143, 145), (146, 138, 132, 140), (133, 139, 147, 141), (144, 136, 138, 146), (139, 137, 145, 147), (12, 148, 150, 13), (151, 149, 12, 13), (13, 150, 152, 2), (153, 151, 13, 3), (0, 154, 148, 12), (149, 155, 1, 12), (154, 0, 2, 152), (3, 1, 155, 153), (0, 156, 158, 2), (159, 157, 1, 3), (156, 4, 6, 158), (7, 5, 157, 159), (15, 160, 158, 6), (159, 160, 15, 7), (160, 13, 2, 158), (3, 13, 160, 159), (156, 0, 12, 161), (12, 1, 157, 161), (161, 14, 4, 156), (5, 14, 161, 157), (148, 162, 164, 150), (165, 163, 149, 151), (162, 140, 142, 164), (143, 141, 163, 165), (150, 164, 166, 152), (167, 165, 151, 153), (164, 142, 144, 166), (145, 143, 165, 167), (154, 168, 162, 148), (163, 169, 155, 149), (168, 146, 140, 162), (141, 147, 169, 163), (152, 166, 168, 154), (169, 167, 153, 155), (166, 144, 146, 168), (147, 145, 167, 169), (124, 170, 172, 126), (173, 171, 125, 127), (170, 50, 48, 172), (49, 51, 171, 173), (126, 172, 174, 128), (175, 173, 127, 129), (172, 48, 52, 174), (53, 49, 173, 175), (130, 176, 170, 124), (171, 177, 131, 125), (176, 54, 50, 170), (51, 55, 177, 171), (128, 174, 176, 130), (177, 175, 129, 131), (174, 52, 54, 176), (55, 53, 175, 177), (92, 178, 180, 94), (181, 179, 93, 95), (178, 32, 34, 180), (35, 33, 179, 181), (96, 182, 178, 92), (179, 183, 97, 93), (182, 36, 32, 178), (33, 37, 183, 179), (94, 180, 184, 98), (185, 181, 95, 99), (180, 34, 38, 184), (39, 35, 181, 185), (98, 184, 182, 96), (183, 185, 99, 97), (184, 38, 36, 182), (37, 39, 185, 183), (1116, 366, 186), (187, 366, 1117), (1114, 1116, 186, 188), (187, 1117, 1115, 189), (1112, 1114, 188, 190), (189, 1115, 1113, 191), (1110, 1112, 190, 192), (191, 1113, 1111, 193), (1108, 1110, 192, 194), (193, 1111, 1109, 195), (1106, 1108, 194, 196), (195, 1109, 1107, 197), (1104, 1106, 196, 198), (197, 1107, 1105, 199), (1102, 1104, 198, 200), (199, 1105, 1103, 201), (1100, 1102, 200, 202), (201, 1103, 1101, 203), (1098, 1100, 202, 204), (203, 1101, 1099, 205), (1096, 1098, 204, 206), (205, 1099, 1097, 207), (1094, 1096, 206, 208), (207, 1097, 1095, 209), (1092, 1094, 208, 210), (209, 1095, 1093, 211), (1090, 1092, 210, 212), (211, 1093, 1091, 213), (1088, 1090, 212, 214), (213, 1091, 1089, 215), (802, 1088, 214), (215, 1089, 802), (802, 214, 216), (217, 215, 802), (214, 212, 218, 216), (219, 213, 215, 217), (212, 210, 220, 218), (221, 211, 213, 219), (210, 208, 222, 220), (223, 209, 211, 221), (208, 206, 224, 222), (225, 207, 209, 223), (206, 204, 226, 224), (227, 205, 207, 225), (204, 202, 228, 226), (229, 203, 205, 227), (202, 200, 230, 228), (231, 201, 203, 229), (200, 198, 232, 230), (233, 199, 201, 231), (198, 196, 234, 232), (235, 197, 199, 233), (196, 194, 236, 234), (237, 195, 197, 235), (194, 192, 238, 236), (239, 193, 195, 237), (192, 190, 240, 238), (241, 191, 193, 239), (190, 188, 242, 240), (243, 189, 191, 241), (188, 186, 244, 242), (245, 187, 189, 243), (186, 366, 244), (245, 366, 187), (244, 366, 246), (247, 366, 245), (242, 244, 246, 248), (247, 245, 243, 249), (240, 242, 248, 250), (249, 243, 241, 251), (238, 240, 250, 252), (251, 241, 239, 253), (236, 238, 252, 254), (253, 239, 237, 255), (234, 236, 254, 256), (255, 237, 235, 257), (232, 234, 256, 258), (257, 235, 233, 259), (230, 232, 258, 260), (259, 233, 231, 261), (228, 230, 260, 262), (261, 231, 229, 263), (226, 228, 262, 264), (263, 229, 227, 265), (224, 226, 264, 266), (265, 227, 225, 267), (222, 224, 266, 268), (267, 225, 223, 269), (220, 222, 268, 270), (269, 223, 221, 271), (218, 220, 270, 272), (271, 221, 219, 273), (216, 218, 272, 274), (273, 219, 217, 275), (802, 216, 274), (275, 217, 802), (802, 274, 276), (277, 275, 802), (274, 272, 278, 276), (279, 273, 275, 277), (272, 270, 280, 278), (281, 271, 273, 279), (270, 268, 282, 280), (283, 269, 271, 281), (268, 266, 284, 282), (285, 267, 269, 283), (266, 264, 286, 284), (287, 265, 267, 285), (264, 262, 288, 286), (289, 263, 265, 287), (262, 260, 290, 288), (291, 261, 263, 289), (260, 258, 292, 290), (293, 259, 261, 291), (258, 256, 294, 292), (295, 257, 259, 293), (256, 254, 296, 294), (297, 255, 257, 295), (254, 252, 298, 296), (299, 253, 255, 297), (252, 250, 300, 298), (301, 251, 253, 299), (250, 248, 302, 300), (303, 249, 251, 301), (248, 246, 304, 302), (305, 247, 249, 303), (246, 366, 304), (305, 366, 247), (304, 366, 306), (307, 366, 305), (302, 304, 306, 308), (307, 305, 303, 309), (300, 302, 308, 310), (309, 303, 301, 311), (298, 300, 310, 312), (311, 301, 299, 313), (296, 298, 312, 314), (313, 299, 297, 315), (294, 296, 314, 316), (315, 297, 295, 317), (292, 294, 316, 318), (317, 295, 293, 319), (290, 292, 318, 320), (319, 293, 291, 321), (288, 290, 320, 322), (321, 291, 289, 323), (286, 288, 322, 324), (323, 289, 287, 325), (284, 286, 324, 326), (325, 287, 285, 327), (282, 284, 326, 328), (327, 285, 283, 329), (280, 282, 328, 330), (329, 283, 281, 331), (278, 280, 330, 332), (331, 281, 279, 333), (276, 278, 332, 334), (333, 279, 277, 335), (802, 276, 334), (335, 277, 802), (802, 334, 336), (337, 335, 802), (334, 332, 338, 336), (339, 333, 335, 337), (332, 330, 340, 338), (341, 331, 333, 339), (330, 328, 342, 340), (343, 329, 331, 341), (328, 326, 344, 342), (345, 327, 329, 343), (326, 324, 346, 344), (347, 325, 327, 345), (324, 322, 348, 346), (349, 323, 325, 347), (322, 320, 350, 348), (351, 321, 323, 349), (320, 318, 352, 350), (353, 319, 321, 351), (318, 316, 354, 352), (355, 317, 319, 353), (316, 314, 356, 354), (357, 315, 317, 355), (314, 312, 358, 356), (359, 313, 315, 357), (312, 310, 360, 358), (361, 311, 313, 359), (310, 308, 362, 360), (363, 309, 311, 361), (308, 306, 364, 362), (365, 307, 309, 363), (306, 366, 364), (365, 366, 307), (364, 366, 367), (368, 366, 365), (362, 364, 367, 369), (368, 365, 363, 370), (360, 362, 369, 371), (370, 363, 361, 372), (358, 360, 371, 373), (372, 361, 359, 374), (356, 358, 373, 375), (374, 359, 357, 376), (354, 356, 375, 377), (376, 357, 355, 378), (352, 354, 377, 379), (378, 355, 353, 380), (350, 352, 379, 381), (380, 353, 351, 382), (348, 350, 381, 383), (382, 351, 349, 384), (346, 348, 383, 385), (384, 349, 347, 386), (344, 346, 385, 387), (386, 347, 345, 388), (342, 344, 387, 389), (388, 345, 343, 390), (340, 342, 389, 391), (390, 343, 341, 392), (338, 340, 391, 393), (392, 341, 339, 394), (336, 338, 393, 395), (394, 339, 337, 396), (802, 336, 395), (396, 337, 802), (802, 395, 397), (397, 396, 802), (395, 393, 398, 397), (398, 394, 396, 397), (393, 391, 399, 398), (399, 392, 394, 398), (391, 389, 400, 399), (400, 390, 392, 399), (389, 387, 401, 400), (401, 388, 390, 400), (387, 385, 402, 401), (402, 386, 388, 401), (385, 383, 403, 402), (403, 384, 386, 402), (383, 381, 404, 403), (404, 382, 384, 403), (381, 379, 405, 404), (405, 380, 382, 404), (379, 377, 406, 405), (406, 378, 380, 405), (377, 375, 407, 406), (407, 376, 378, 406), (375, 373, 408, 407), (408, 374, 376, 407), (373, 371, 409, 408), (409, 372, 374, 408), (371, 369, 410, 409), (410, 370, 372, 409), (369, 367, 411, 410), (411, 368, 370, 410), (367, 366, 411), (411, 366, 368), (411, 366, 412), (413, 366, 411), (410, 411, 412, 414), (413, 411, 410, 415), (409, 410, 414, 416), (415, 410, 409, 417), (408, 409, 416, 418), (417, 409, 408, 419), (407, 408, 418, 420), (419, 408, 407, 421), (406, 407, 420, 422), (421, 407, 406, 423), (405, 406, 422, 424), (423, 406, 405, 425), (404, 405, 424, 426), (425, 405, 404, 427), (403, 404, 426, 428), (427, 404, 403, 429), (402, 403, 428, 430), (429, 403, 402, 431), (401, 402, 430, 432), (431, 402, 401, 433), (400, 401, 432, 434), (433, 401, 400, 435), (399, 400, 434, 436), (435, 400, 399, 437), (398, 399, 436, 438), (437, 399, 398, 439), (397, 398, 438, 440), (439, 398, 397, 441), (802, 397, 440), (441, 397, 802), (802, 440, 442), (443, 441, 802), (440, 438, 444, 442), (445, 439, 441, 443), (438, 436, 446, 444), (447, 437, 439, 445), (436, 434, 448, 446), (449, 435, 437, 447), (434, 432, 450, 448), (451, 433, 435, 449), (432, 430, 452, 450), (453, 431, 433, 451), (430, 428, 454, 452), (455, 429, 431, 453), (428, 426, 456, 454), (457, 427, 429, 455), (426, 424, 458, 456), (459, 425, 427, 457), (424, 422, 460, 458), (461, 423, 425, 459), (422, 420, 462, 460), (463, 421, 423, 461), (420, 418, 464, 462), (465, 419, 421, 463), (418, 416, 466, 464), (467, 417, 419, 465), (416, 414, 468, 466), (469, 415, 417, 467), (414, 412, 470, 468), (471, 413, 415, 469), (412, 366, 470), (471, 366, 413), (470, 366, 472), (473, 366, 471), (468, 470, 472, 474), (473, 471, 469, 475), (466, 468, 474, 476), (475, 469, 467, 477), (464, 466, 476, 478), (477, 467, 465, 479), (462, 464, 478, 480), (479, 465, 463, 481), (460, 462, 480, 482), (481, 463, 461, 483), (458, 460, 482, 484), (483, 461, 459, 485), (456, 458, 484, 486), (485, 459, 457, 487), (454, 456, 486, 488), (487, 457, 455, 489), (452, 454, 488, 490), (489, 455, 453, 491), (450, 452, 490, 492), (491, 453, 451, 493), (448, 450, 492, 494), (493, 451, 449, 495), (446, 448, 494, 496), (495, 449, 447, 497), (444, 446, 496, 498), (497, 447, 445, 499), (442, 444, 498, 500), (499, 445, 443, 501), (802, 442, 500), (501, 443, 802), (802, 500, 502), (503, 501, 802), (500, 498, 504, 502), (505, 499, 501, 503), (498, 496, 506, 504), (507, 497, 499, 505), (496, 494, 508, 506), (509, 495, 497, 507), (494, 492, 510, 508), (511, 493, 495, 509), (492, 490, 512, 510), (513, 491, 493, 511), (490, 488, 514, 512), (515, 489, 491, 513), (488, 486, 516, 514), (517, 487, 489, 515), (486, 484, 518, 516), (519, 485, 487, 517), (484, 482, 520, 518), (521, 483, 485, 519), (482, 480, 522, 520), (523, 481, 483, 521), (480, 478, 524, 522), (525, 479, 481, 523), (478, 476, 526, 524), (527, 477, 479, 525), (476, 474, 528, 526), (529, 475, 477, 527), (474, 472, 530, 528), (531, 473, 475, 529), (472, 366, 530), (531, 366, 473), (530, 366, 532), (533, 366, 531), (528, 530, 532, 534), (533, 531, 529, 535), (526, 528, 534, 536), (535, 529, 527, 537), (524, 526, 536, 538), (537, 527, 525, 539), (522, 524, 538, 540), (539, 525, 523, 541), (520, 522, 540, 542), (541, 523, 521, 543), (518, 520, 542, 544), (543, 521, 519, 545), (516, 518, 544, 546), (545, 519, 517, 547), (514, 516, 546, 548), (547, 517, 515, 549), (512, 514, 548, 550), (549, 515, 513, 551), (510, 512, 550, 552), (551, 513, 511, 553), (508, 510, 552, 554), (553, 511, 509, 555), (506, 508, 554, 556), (555, 509, 507, 557), (504, 506, 556, 558), (557, 507, 505, 559), (502, 504, 558, 560), (559, 505, 503, 561), (802, 502, 560), (561, 503, 802), (802, 560, 562), (563, 561, 802), (560, 558, 564, 562), (565, 559, 561, 563), (558, 556, 566, 564), (567, 557, 559, 565), (556, 554, 568, 566), (569, 555, 557, 567), (554, 552, 570, 568), (571, 553, 555, 569), (552, 550, 572, 570), (573, 551, 553, 571), (550, 548, 574, 572), (575, 549, 551, 573), (548, 546, 576, 574), (577, 547, 549, 575), (546, 544, 578, 576), (579, 545, 547, 577), (544, 542, 580, 578), (581, 543, 545, 579), (542, 540, 582, 580), (583, 541, 543, 581), (540, 538, 584, 582), (585, 539, 541, 583), (538, 536, 586, 584), (587, 537, 539, 585), (536, 534, 588, 586), (589, 535, 537, 587), (534, 532, 590, 588), (591, 533, 535, 589), (532, 366, 590), (591, 366, 533), (590, 366, 592), (593, 366, 591), (588, 590, 592, 594), (593, 591, 589, 595), (586, 588, 594, 596), (595, 589, 587, 597), (584, 586, 596, 598), (597, 587, 585, 599), (582, 584, 598, 600), (599, 585, 583, 601), (580, 582, 600, 602), (601, 583, 581, 603), (578, 580, 602, 604), (603, 581, 579, 605), (576, 578, 604, 606), (605, 579, 577, 607), (574, 576, 606, 608), (607, 577, 575, 609), (572, 574, 608, 610), (609, 575, 573, 611), (570, 572, 610, 612), (611, 573, 571, 613), (568, 570, 612, 614), (613, 571, 569, 615), (566, 568, 614, 616), (615, 569, 567, 617), (564, 566, 616, 618), (617, 567, 565, 619), (562, 564, 618, 620), (619, 565, 563, 621), (802, 562, 620), (621, 563, 802), (802, 620, 622), (623, 621, 802), (620, 618, 624, 622), (625, 619, 621, 623), (618, 616, 626, 624), (627, 617, 619, 625), (616, 614, 628, 626), (629, 615, 617, 627), (614, 612, 630, 628), (631, 613, 615, 629), (612, 610, 632, 630), (633, 611, 613, 631), (610, 608, 634, 632), (635, 609, 611, 633), (608, 606, 636, 634), (637, 607, 609, 635), (606, 604, 638, 636), (639, 605, 607, 637), (604, 602, 640, 638), (641, 603, 605, 639), (602, 600, 642, 640), (643, 601, 603, 641), (600, 598, 644, 642), (645, 599, 601, 643), (598, 596, 646, 644), (647, 597, 599, 645), (596, 594, 648, 646), (649, 595, 597, 647), (594, 592, 650, 648), (651, 593, 595, 649), (592, 366, 650), (651, 366, 593), (650, 366, 652), (653, 366, 651), (648, 650, 652, 654), (653, 651, 649, 655), (646, 648, 654, 656), (655, 649, 647, 657), (644, 646, 656, 658), (657, 647, 645, 659), (642, 644, 658, 660), (659, 645, 643, 661), (640, 642, 660, 662), (661, 643, 641, 663), (638, 640, 662, 664), (663, 641, 639, 665), (636, 638, 664, 666), (665, 639, 637, 667), (634, 636, 666, 668), (667, 637, 635, 669), (632, 634, 668, 670), (669, 635, 633, 671), (630, 632, 670, 672), (671, 633, 631, 673), (628, 630, 672, 674), (673, 631, 629, 675), (626, 628, 674, 676), (675, 629, 627, 677), (624, 626, 676, 678), (677, 627, 625, 679), (622, 624, 678, 680), (679, 625, 623, 681), (802, 622, 680), (681, 623, 802), (802, 680, 682), (683, 681, 802), (680, 678, 684, 682), (685, 679, 681, 683), (678, 676, 686, 684), (687, 677, 679, 685), (676, 674, 688, 686), (689, 675, 677, 687), (674, 672, 690, 688), (691, 673, 675, 689), (672, 670, 692, 690), (693, 671, 673, 691), (670, 668, 694, 692), (695, 669, 671, 693), (668, 666, 696, 694), (697, 667, 669, 695), (666, 664, 698, 696), (699, 665, 667, 697), (664, 662, 700, 698), (701, 663, 665, 699), (662, 660, 702, 700), (703, 661, 663, 701), (660, 658, 704, 702), (705, 659, 661, 703), (658, 656, 706, 704), (707, 657, 659, 705), (656, 654, 708, 706), (709, 655, 657, 707), (654, 652, 710, 708), (711, 653, 655, 709), (652, 366, 710), (711, 366, 653), (710, 366, 712), (713, 366, 711), (708, 710, 712, 714), (713, 711, 709, 715), (706, 708, 714, 716), (715, 709, 707, 717), (704, 706, 716, 718), (717, 707, 705, 719), (702, 704, 718, 720), (719, 705, 703, 721), (700, 702, 720, 722), (721, 703, 701, 723), (698, 700, 722, 724), (723, 701, 699, 725), (696, 698, 724, 726), (725, 699, 697, 727), (694, 696, 726, 728), (727, 697, 695, 729), (692, 694, 728, 730), (729, 695, 693, 731), (690, 692, 730, 732), (731, 693, 691, 733), (688, 690, 732, 734), (733, 691, 689, 735), (686, 688, 734, 736), (735, 689, 687, 737), (684, 686, 736, 738), (737, 687, 685, 739), (682, 684, 738, 740), (739, 685, 683, 741), (802, 682, 740), (741, 683, 802), (802, 740, 742), (743, 741, 802), (740, 738, 744, 742), (745, 739, 741, 743), (738, 736, 746, 744), (747, 737, 739, 745), (736, 734, 748, 746), (749, 735, 737, 747), (734, 732, 750, 748), (751, 733, 735, 749), (732, 730, 752, 750), (753, 731, 733, 751), (730, 728, 754, 752), (755, 729, 731, 753), (728, 726, 756, 754), (757, 727, 729, 755), (726, 724, 758, 756), (759, 725, 727, 757), (724, 722, 760, 758), (761, 723, 725, 759), (722, 720, 762, 760), (763, 721, 723, 761), (720, 718, 764, 762), (765, 719, 721, 763), (718, 716, 766, 764), (767, 717, 719, 765), (716, 714, 768, 766), (769, 715, 717, 767), (714, 712, 770, 768), (771, 713, 715, 769), (712, 366, 770), (771, 366, 713), (770, 366, 772), (773, 366, 771), (768, 770, 772, 774), (773, 771, 769, 775), (766, 768, 774, 776), (775, 769, 767, 777), (764, 766, 776, 778), (777, 767, 765, 779), (762, 764, 778, 780), (779, 765, 763, 781), (760, 762, 780, 782), (781, 763, 761, 783), (758, 760, 782, 784), (783, 761, 759, 785), (756, 758, 784, 786), (785, 759, 757, 787), (754, 756, 786, 788), (787, 757, 755, 789), (752, 754, 788, 790), (789, 755, 753, 791), (750, 752, 790, 792), (791, 753, 751, 793), (748, 750, 792, 794), (793, 751, 749, 795), (746, 748, 794, 796), (795, 749, 747, 797), (744, 746, 796, 798), (797, 747, 745, 799), (742, 744, 798, 800), (799, 745, 743, 801), (802, 742, 800), (801, 743, 802), (802, 800, 803), (804, 801, 802), (800, 798, 805, 803), (806, 799, 801, 804), (798, 796, 807, 805), (808, 797, 799, 806), (796, 794, 809, 807), (810, 795, 797, 808), (794, 792, 811, 809), (812, 793, 795, 810), (792, 790, 813, 811), (814, 791, 793, 812), (790, 788, 815, 813), (816, 789, 791, 814), (788, 786, 817, 815), (818, 787, 789, 816), (786, 784, 819, 817), (820, 785, 787, 818), (784, 782, 821, 819), (822, 783, 785, 820), (782, 780, 823, 821), (824, 781, 783, 822), (780, 778, 825, 823), (826, 779, 781, 824), (778, 776, 827, 825), (828, 777, 779, 826), (776, 774, 829, 827), (830, 775, 777, 828), (774, 772, 831, 829), (832, 773, 775, 830), (772, 366, 831), (832, 366, 773), (831, 366, 833), (834, 366, 832), (829, 831, 833, 835), (834, 832, 830, 836), (827, 829, 835, 837), (836, 830, 828, 838), (825, 827, 837, 839), (838, 828, 826, 840), (823, 825, 839, 841), (840, 826, 824, 842), (821, 823, 841, 843), (842, 824, 822, 844), (819, 821, 843, 845), (844, 822, 820, 846), (817, 819, 845, 847), (846, 820, 818, 848), (815, 817, 847, 849), (848, 818, 816, 850), (813, 815, 849, 851), (850, 816, 814, 852), (811, 813, 851, 853), (852, 814, 812, 854), (809, 811, 853, 855), (854, 812, 810, 856), (807, 809, 855, 857), (856, 810, 808, 858), (805, 807, 857, 859), (858, 808, 806, 860), (803, 805, 859, 861), (860, 806, 804, 862), (802, 803, 861), (862, 804, 802), (802, 861, 863), (863, 862, 802), (861, 859, 864, 863), (864, 860, 862, 863), (859, 857, 865, 864), (865, 858, 860, 864), (857, 855, 866, 865), (866, 856, 858, 865), (855, 853, 867, 866), (867, 854, 856, 866), (853, 851, 868, 867), (868, 852, 854, 867), (851, 849, 869, 868), (869, 850, 852, 868), (849, 847, 870, 869), (870, 848, 850, 869), (847, 845, 871, 870), (871, 846, 848, 870), (845, 843, 872, 871), (872, 844, 846, 871), (843, 841, 873, 872), (873, 842, 844, 872), (841, 839, 874, 873), (874, 840, 842, 873), (839, 837, 875, 874), (875, 838, 840, 874), (837, 835, 876, 875), (876, 836, 838, 875), (835, 833, 877, 876), (877, 834, 836, 876), (833, 366, 877), (877, 366, 834), (877, 366, 878), (879, 366, 877), (876, 877, 878, 880), (879, 877, 876, 881), (875, 876, 880, 882), (881, 876, 875, 883), (874, 875, 882, 884), (883, 875, 874, 885), (873, 874, 884, 886), (885, 874, 873, 887), (872, 873, 886, 888), (887, 873, 872, 889), (871, 872, 888, 890), (889, 872, 871, 891), (870, 871, 890, 892), (891, 871, 870, 893), (869, 870, 892, 894), (893, 870, 869, 895), (868, 869, 894, 896), (895, 869, 868, 897), (867, 868, 896, 898), (897, 868, 867, 899), (866, 867, 898, 900), (899, 867, 866, 901), (865, 866, 900, 902), (901, 866, 865, 903), (864, 865, 902, 904), (903, 865, 864, 905), (863, 864, 904, 906), (905, 864, 863, 907), (802, 863, 906), (907, 863, 802), (802, 906, 908), (909, 907, 802), (906, 904, 910, 908), (911, 905, 907, 909), (904, 902, 912, 910), (913, 903, 905, 911), (902, 900, 914, 912), (915, 901, 903, 913), (900, 898, 916, 914), (917, 899, 901, 915), (898, 896, 918, 916), (919, 897, 899, 917), (896, 894, 920, 918), (921, 895, 897, 919), (894, 892, 922, 920), (923, 893, 895, 921), (892, 890, 924, 922), (925, 891, 893, 923), (890, 888, 926, 924), (927, 889, 891, 925), (888, 886, 928, 926), (929, 887, 889, 927), (886, 884, 930, 928), (931, 885, 887, 929), (884, 882, 932, 930), (933, 883, 885, 931), (882, 880, 934, 932), (935, 881, 883, 933), (880, 878, 936, 934), (937, 879, 881, 935), (878, 366, 936), (937, 366, 879), (936, 366, 938), (939, 366, 937), (934, 936, 938, 940), (939, 937, 935, 941), (932, 934, 940, 942), (941, 935, 933, 943), (930, 932, 942, 944), (943, 933, 931, 945), (928, 930, 944, 946), (945, 931, 929, 947), (926, 928, 946, 948), (947, 929, 927, 949), (924, 926, 948, 950), (949, 927, 925, 951), (922, 924, 950, 952), (951, 925, 923, 953), (920, 922, 952, 954), (953, 923, 921, 955), (918, 920, 954, 956), (955, 921, 919, 957), (916, 918, 956, 958), (957, 919, 917, 959), (914, 916, 958, 960), (959, 917, 915, 961), (912, 914, 960, 962), (961, 915, 913, 963), (910, 912, 962, 964), (963, 913, 911, 965), (908, 910, 964, 966), (965, 911, 909, 967), (802, 908, 966), (967, 909, 802), (802, 966, 968), (969, 967, 802), (966, 964, 970, 968), (971, 965, 967, 969), (964, 962, 972, 970), (973, 963, 965, 971), (962, 960, 974, 972), (975, 961, 963, 973), (960, 958, 976, 974), (977, 959, 961, 975), (958, 956, 978, 976), (979, 957, 959, 977), (956, 954, 980, 978), (981, 955, 957, 979), (954, 952, 982, 980), (983, 953, 955, 981), (952, 950, 984, 982), (985, 951, 953, 983), (950, 948, 986, 984), (987, 949, 951, 985), (948, 946, 988, 986), (989, 947, 949, 987), (946, 944, 990, 988), (991, 945, 947, 989), (944, 942, 992, 990), (993, 943, 945, 991), (942, 940, 994, 992), (995, 941, 943, 993), (940, 938, 996, 994), (997, 939, 941, 995), (938, 366, 996), (997, 366, 939), (996, 366, 998), (999, 366, 997), (994, 996, 998, 1000), (999, 997, 995, 1001), (992, 994, 1000, 1002), (1001, 995, 993, 1003), (990, 992, 1002, 1004), (1003, 993, 991, 1005), (988, 990, 1004, 1006), (1005, 991, 989, 1007), (986, 988, 1006, 1008), (1007, 989, 987, 1009), (984, 986, 1008, 1010), (1009, 987, 985, 1011), (982, 984, 1010, 1012), (1011, 985, 983, 1013), (980, 982, 1012, 1014), (1013, 983, 981, 1015), (978, 980, 1014, 1016), (1015, 981, 979, 1017), (976, 978, 1016, 1018), (1017, 979, 977, 1019), (974, 976, 1018, 1020), (1019, 977, 975, 1021), (972, 974, 1020, 1022), (1021, 975, 973, 1023), (970, 972, 1022, 1024), (1023, 973, 971, 1025), (968, 970, 1024, 1026), (1025, 971, 969, 1027), (802, 968, 1026), (1027, 969, 802), (802, 1026, 1028), (1029, 1027, 802), (1026, 1024, 1030, 1028), (1031, 1025, 1027, 1029), (1024, 1022, 1032, 1030), (1033, 1023, 1025, 1031), (1022, 1020, 1034, 1032), (1035, 1021, 1023, 1033), (1020, 1018, 1036, 1034), (1037, 1019, 1021, 1035), (1018, 1016, 1038, 1036), (1039, 1017, 1019, 1037), (1016, 1014, 1040, 1038), (1041, 1015, 1017, 1039), (1014, 1012, 1042, 1040), (1043, 1013, 1015, 1041), (1012, 1010, 1044, 1042), (1045, 1011, 1013, 1043), (1010, 1008, 1046, 1044), (1047, 1009, 1011, 1045), (1008, 1006, 1048, 1046), (1049, 1007, 1009, 1047), (1006, 1004, 1050, 1048), (1051, 1005, 1007, 1049), (1004, 1002, 1052, 1050), (1053, 1003, 1005, 1051), (1002, 1000, 1054, 1052), (1055, 1001, 1003, 1053), (1000, 998, 1056, 1054), (1057, 999, 1001, 1055), (998, 366, 1056), (1057, 366, 999), (1056, 366, 1058), (1059, 366, 1057), (1054, 1056, 1058, 1060), (1059, 1057, 1055, 1061), (1052, 1054, 1060, 1062), (1061, 1055, 1053, 1063), (1050, 1052, 1062, 1064), (1063, 1053, 1051, 1065), (1048, 1050, 1064, 1066), (1065, 1051, 1049, 1067), (1046, 1048, 1066, 1068), (1067, 1049, 1047, 1069), (1044, 1046, 1068, 1070), (1069, 1047, 1045, 1071), (1042, 1044, 1070, 1072), (1071, 1045, 1043, 1073), (1040, 1042, 1072, 1074), (1073, 1043, 1041, 1075), (1038, 1040, 1074, 1076), (1075, 1041, 1039, 1077), (1036, 1038, 1076, 1078), (1077, 1039, 1037, 1079), (1034, 1036, 1078, 1080), (1079, 1037, 1035, 1081), (1032, 1034, 1080, 1082), (1081, 1035, 1033, 1083), (1030, 1032, 1082, 1084), (1083, 1033, 1031, 1085), (1028, 1030, 1084, 1086), (1085, 1031, 1029, 1087), (802, 1028, 1086), (1087, 1029, 802), (802, 1086, 1088), (1089, 1087, 802), (1086, 1084, 1090, 1088), (1091, 1085, 1087, 1089), (1084, 1082, 1092, 1090), (1093, 1083, 1085, 1091), (1082, 1080, 1094, 1092), (1095, 1081, 1083, 1093), (1080, 1078, 1096, 1094), (1097, 1079, 1081, 1095), (1078, 1076, 1098, 1096), (1099, 1077, 1079, 1097), (1076, 1074, 1100, 1098), (1101, 1075, 1077, 1099), (1074, 1072, 1102, 1100), (1103, 1073, 1075, 1101), (1072, 1070, 1104, 1102), (1105, 1071, 1073, 1103), (1070, 1068, 1106, 1104), (1107, 1069, 1071, 1105), (1068, 1066, 1108, 1106), (1109, 1067, 1069, 1107), (1066, 1064, 1110, 1108), (1111, 1065, 1067, 1109), (1064, 1062, 1112, 1110), (1113, 1063, 1065, 1111), (1062, 1060, 1114, 1112), (1115, 1061, 1063, 1113), (1060, 1058, 1116, 1114), (1117, 1059, 1061, 1115), (1058, 366, 1116), (1117, 366, 1059), (58, 1118, 1120, 60), (1121, 1119, 59, 61), (1118, 64, 62, 1120), (63, 65, 1119, 1121), (60, 1120, 1122, 57), (1122, 1121, 61, 57), (1120, 62, 66, 1122), (66, 63, 1121, 1122), (56, 1123, 1118, 58), (1119, 1123, 56, 59), (1123, 67, 64, 1118), (65, 67, 1123, 1119)])
me_cube.polygons.foreach_set('use_smooth', [True] * 1214)
me_cube.materials.append(mat_material)
me_cube.use_remesh_preserve_volume = False
me_cube.use_remesh_preserve_attributes = False
me_cube.use_mirror_vertex_groups = False
me_cube.update()
arm_armature_001 = bpy.data.armatures.new('Armature.001')  # bones are not reproduced

# ---- objects
ob_armature = bpy.data.objects.new('Armature', arm_armature_001)
ob_cube = bpy.data.objects.new('Cube', me_cube)
ob_lamp = bpy.data.objects.new('Lamp', light_lamp)
ob_camera = bpy.data.objects.new('Camera', cam_camera)

# ---- transforms, parenting, visibility, modifiers, constraints
ob_armature.location = (-0.001293, -0.1019, 2.165)
ob_armature.scale = (-1.001, -1.001, -1.001)
ob_armature.show_in_front = True
ob_armature.lineart.crease_threshold = 0.0
ob_cube.parent = ob_armature
ob_cube.matrix_parent_inverse = Matrix(((-0.9988, 0.0, -5.821e-11, -0.001291), (0.0, -0.9988, 0.0, -0.1018), (0.0, 0.0, -0.9988, 2.162), (0.0, 0.0, 0.0, 1.0)))
ob_cube.location = (0.0, 0.0, 0.0)
ob_cube.lock_rotations_4d = False
ob_cube.empty_display_type = 'ARROWS'
ob_cube.lineart.crease_threshold = 0.0
_vg = ob_cube.vertex_groups.new(name='Bone')
for _i, _w in zip([14, 15, 16, 17, 18, 19, 20, 21, 22, 23, 56, 100, 101, 102, 103, 1124], [0.02963, 3.975e-05, 0.06189, 0.09055, 0.08022, 0.08183, 0.08303, 0.08402, 0.825, 0.6987, 0.0254, 0.01001, 0.01154, 0.000535, 0.002909, 1.0]): _vg.add([_i], _w, 'REPLACE')
_vg = ob_cube.vertex_groups.new(name='Bone.008')
for _i, _w in zip([0, 1, 4, 5, 6, 7, 12, 13, 14, 15, 18, 19, 20, 21, 22, 23, 101, 148, 149, 150, 151, 154, 155, 156, 157, 158, 159, 160, 161], [0.02418, 0.02592, 0.8292, 0.8301, 0.8416, 0.8427, 0.1631, 0.1343, 0.9071, 0.9506, 0.05732, 0.05855, 0.069, 0.06987, 0.03086, 0.06993, 0.0002124, 0.0904, 0.09004, 0.05553, 0.05417, 0.002982, 0.004252, 0.1483, 0.152, 0.1319, 0.1375, 0.8259, 0.7114]): _vg.add([_i], _w, 'REPLACE')
_vg = ob_cube.vertex_groups.new(name='Bone.009')
for _i, _w in zip([0, 2, 4, 6, 12, 13, 148, 149, 150, 151, 152, 154, 156, 158, 160, 161, 162, 164, 168], [0.4978, 0.171, 0.05303, 0.04931, 0.1757, 0.2102, 0.3829, 0.09385, 0.5035, 0.08048, 0.1489, 0.3543, 0.7032, 0.6997, 0.0574, 0.09117, 0.08319, 0.06442, 0.04415]): _vg.add([_i], _w, 'REPLACE')
_vg = ob_cube.vertex_groups.new(name='Bone.011')
for _i, _w in zip([0, 2, 12, 13, 40, 42, 44, 46, 116, 118, 120, 122, 126, 128, 132, 134, 136, 138, 140, 142, 144, 146, 148, 149, 150, 152, 154, 156, 158, 162, 164, 166, 168], [0.4508, 0.7935, 0.08523, 0.03376, 0.5646, 0.5541, 0.2985, 0.3187, 0.1951, 0.2344, 0.3852, 0.3398, 0.009456, 0.03487, 0.6972, 0.7344, 0.4468, 0.4323, 0.9493, 0.9738, 0.9374, 0.8967, 0.219, 0.03815, 0.1985, 0.844, 0.6084, 0.1156, 0.1487, 0.8507, 0.8976, 0.9891, 0.9405]): _vg.add([_i], _w, 'REPLACE')
_vg = ob_cube.vertex_groups.new(name='Bone.012')
for _i, _w in zip([40, 42, 44, 46, 48, 50, 52, 54, 116, 118, 120, 122, 124, 126, 128, 130, 132, 134, 136, 138, 140, 144, 146, 170, 172, 174, 176], [0.4349, 0.445, 0.7018, 0.681, 0.9999, 0.9999, 0.9998, 0.9999, 0.8051, 0.7654, 0.6142, 0.6599, 0.9828, 0.9702, 0.9575, 0.9751, 0.3014, 0.2648, 0.5535, 0.5673, 0.03951, 0.06426, 0.1016, 0.9996, 0.9991, 0.9987, 0.9994]): _vg.add([_i], _w, 'REPLACE')
_vg = ob_cube.vertex_groups.new(name='Bone.010')
for _i, _w in zip([1, 3, 5, 7, 12, 13, 148, 149, 150, 151, 153, 155, 157, 159, 160, 161, 162, 163, 164, 165, 167, 169], [0.5309, 0.6019, 0.05528, 0.05407, 0.4919, 0.5797, 0.2637, 0.56, 0.2279, 0.6879, 0.4162, 0.3854, 0.7213, 0.7707, 0.09722, 0.1455, 0.03452, 0.1139, 0.007416, 0.08985, 0.01556, 0.05463]): _vg.add([_i], _w, 'REPLACE')
_vg = ob_cube.vertex_groups.new(name='Bone.013')
for _i, _w in zip([1, 3, 12, 13, 41, 43, 45, 47, 117, 119, 121, 123, 129, 133, 135, 137, 139, 141, 143, 145, 147, 148, 149, 151, 153, 155, 157, 159, 163, 165, 167, 169], [0.4221, 0.3681, 0.08259, 0.01756, 0.5327, 0.4382, 0.1452, 0.1835, 0.09822, 0.1366, 0.3049, 0.3181, 0.01698, 0.6167, 0.6993, 0.219, 0.2486, 0.9359, 0.9713, 0.9173, 0.8676, 0.03551, 0.2107, 0.1603, 0.5725, 0.5804, 0.1022, 0.07695, 0.8466, 0.891, 0.9644, 0.9339]): _vg.add([_i], _w, 'REPLACE')
_vg = ob_cube.vertex_groups.new(name='Bone.014')
for _i, _w in zip([41, 43, 45, 47, 49, 51, 53, 55, 117, 119, 121, 123, 125, 127, 129, 131, 133, 135, 137, 139, 141, 145, 147, 171, 173, 175, 177], [0.4666, 0.5607, 0.855, 0.8161, 0.9999, 1.0, 0.9999, 0.9999, 0.9019, 0.8631, 0.6943, 0.6815, 0.9904, 0.9818, 0.9664, 0.9773, 0.3817, 0.2997, 0.7813, 0.7508, 0.05757, 0.08345, 0.1303, 0.9998, 0.9994, 0.999, 0.9995]): _vg.add([_i], _w, 'REPLACE')
_vg = ob_cube.vertex_groups.new(name='Bone.001')
for _i, _w in zip([8, 9, 10, 11, 16, 17, 22, 23, 56, 57, 58, 59, 60, 61, 62, 63, 64, 65, 66, 67, 104, 105, 106, 107, 186, 187, 188, 189, 190, 191, 192, 193, 194, 195, 196, 197, 198, 199, 200, 201, 202, 203, 204, 205, 206, 207, 208, 209, 210, 211, 212, 213, 214, 215, 216, 217, 218, 219, 220, 221, 222, 223, 224, 225, 226, 227, 228, 229, 230, 231, 232, 233, 234, 235, 236, 237, 238, 239, 240, 241, 242, 243, 244, 245, 246, 247, 248, 249, 250, 251, 252, 253, 254, 255, 256, 257, 258, 259, 260, 261, 262, 263, 264, 265, 266, 267, 268, 269, 270, 271, 272, 273, 274, 275, 276, 277, 278, 279, 280, 281, 282, 283, 284, 285, 286, 287, 288, 289, 290, 291, 292, 293, 294, 295, 296, 297, 298, 299, 300, 301, 302, 303, 304, 305, 306, 307, 308, 309, 310, 311, 312, 313, 314, 315, 316, 317, 318, 319, 320, 321, 322, 323, 324, 325, 326, 327, 328, 329, 330, 331, 332, 333, 334, 335, 336, 337, 338, 339, 340, 341, 342, 343, 344, 345, 346, 347, 348, 349, 350, 351, 352, 353, 354, 355, 356, 357, 358, 359, 360, 361, 362, 363, 364, 365, 366, 367, 368, 369, 370, 371, 372, 373, 374, 375, 376, 377, 378, 379, 380, 381, 382, 383, 384, 385, 386, 387, 388, 389, 390, 391, 392, 393, 394, 395, 396, 397, 398, 399, 400, 401, 402, 403, 404, 405, 406, 407, 408, 409, 410, 411, 412, 413, 414, 415, 416, 417, 418, 419, 420, 421, 422, 423, 424, 425, 426, 427, 428, 429, 430, 431, 432, 433, 434, 435, 436, 437, 438, 439, 440, 441, 442, 443, 444, 445, 446, 447, 448, 449, 450, 451, 452, 453, 454, 455, 456, 457, 458, 459, 460, 461, 462, 463, 464, 465, 466, 467, 468, 469, 470, 471, 472, 473, 474, 475, 476, 477, 478, 479, 480, 481, 482, 483, 484, 485, 486, 487, 488, 489, 490, 491, 492, 493, 494, 495, 496, 497, 498, 499, 500, 501, 502, 503, 504, 505, 506, 507, 508, 509, 510, 511, 512, 513, 514, 515, 516, 517, 518, 519, 520, 521, 522, 523, 524, 525, 526, 527, 528, 529, 530, 531, 532, 533, 534, 535, 536, 537, 538, 539, 540, 541, 542, 543, 544, 545, 546, 547, 548, 549, 550, 551, 552, 553, 554, 555, 556, 557, 558, 559, 560, 561, 562, 563, 564, 565, 566, 567, 568, 569, 570, 571, 572, 573, 574, 575, 576, 577, 578, 579, 580, 581, 582, 583, 584, 585, 586, 587, 588, 589, 590, 591, 592, 593, 594, 595, 596, 597, 598, 599, 600, 601, 602, 603, 604, 605, 606, 607, 608, 609, 610, 611, 612, 613, 614, 615, 616, 617, 618, 619, 620, 621, 622, 623, 624, 625, 626, 627, 628, 629, 630, 631, 632, 633, 634, 635, 636, 637, 638, 639, 640, 641, 642, 643, 644, 645, 646, 647, 648, 649, 650, 651, 652, 653, 654, 655, 656, 657, 658, 659, 660, 661, 662, 663, 664, 665, 666, 667, 668, 669, 670, 671, 672, 673, 674, 675, 676, 677, 678, 679, 680, 681, 682, 683, 684, 685, 686, 687, 688, 689, 690, 691, 692, 693, 694, 695, 696, 697, 698, 699, 700, 701, 702, 703, 704, 705, 706, 707, 708, 709, 710, 711, 712, 713, 714, 715, 716, 717, 718, 719, 720, 721, 722, 723, 724, 725, 726, 727, 728, 729, 730, 731, 732, 733, 734, 735, 736, 737, 738, 739, 740, 741, 742, 743, 744, 745, 746, 747, 748, 749, 750, 751, 752, 753, 754, 755, 756, 757, 758, 759, 760, 761, 762, 763, 764, 765, 766, 767, 768, 769, 770, 771, 772, 773, 774, 775, 776, 777, 778, 779, 780, 781, 782, 783, 784, 785, 786, 787, 788, 789, 790, 791, 792, 793, 794, 795, 796, 797, 798, 799, 800, 801, 802, 803, 804, 805, 806, 807, 808, 809, 810, 811, 812, 813, 814, 815, 816, 817, 818, 819, 820, 821, 822, 823, 824, 825, 826, 827, 828, 829, 830, 831, 832, 833, 834, 835, 836, 837, 838, 839, 840, 841, 842, 843, 844, 845, 846, 847, 848, 849, 850, 851, 852, 853, 854, 855, 856, 857, 858, 859, 860, 861, 862, 863, 864, 865, 866, 867, 868, 869, 870, 871, 872, 873, 874, 875, 876, 877, 878, 879, 880, 881, 882, 883, 884, 885, 886, 887, 888, 889, 890, 891, 892, 893, 894, 895, 896, 897, 898, 899, 900, 901, 902, 903, 904, 905, 906, 907, 908, 909, 910, 911, 912, 913, 914, 915, 916, 917, 918, 919, 920, 921, 922, 923, 924, 925, 926, 927, 928, 929, 930, 931, 932, 933, 934, 935, 936, 937, 938, 939, 940, 941, 942, 943, 944, 945, 946, 947, 948, 949, 950, 951, 952, 953, 954, 955, 956, 957, 958, 959, 960, 961, 962, 963, 964, 965, 966, 967, 968, 969, 970, 971, 972, 973, 974, 975, 976, 977, 978, 979, 980, 981, 982, 983, 984, 985, 986, 987, 988, 989, 990, 991, 992, 993, 994, 995, 996, 997, 998, 999, 1000, 1001, 1002, 1003, 1004, 1005, 1006, 1007, 1008, 1009, 1010, 1011, 1012, 1013, 1014, 1015, 1016, 1017, 1018, 1019, 1020, 1021, 1022, 1023, 1024, 1025, 1026, 1027, 1028, 1029, 1030, 1031, 1032, 1033, 1034, 1035, 1036, 1037, 1038, 1039, 1040, 1041, 1042, 1043, 1044, 1045, 1046, 1047, 1048, 1049, 1050, 1051, 1052, 1053, 1054, 1055, 1056, 1057, 1058, 1059, 1060, 1061, 1062, 1063, 1064, 1065, 1066, 1067, 1068, 1069, 1070, 1071, 1072, 1073, 1074, 1075, 1076, 1077, 1078, 1079, 1080, 1081, 1082, 1083, 1084, 1085, 1086, 1087, 1088, 1089, 1090, 1091, 1092, 1093, 1094, 1095, 1096, 1097, 1098, 1099, 1100, 1101, 1102, 1103, 1104, 1105, 1106, 1107, 1108, 1109, 1110, 1111, 1112, 1113, 1114, 1115, 1116, 1117, 1118, 1119, 1120, 1121, 1122, 1123], [0.1597, 0.156, 0.1934, 0.1909, 0.8705, 0.7715, 0.04, 0.07098, 0.9038, 0.9449, 0.6484, 0.648, 0.6501, 0.6496, 0.9843, 0.9844, 0.98, 0.9802, 0.9962, 0.9856, 0.06323, 0.06161, 0.03084, 0.02598, 0.9985, 0.9985, 0.9971, 0.9971, 0.9964, 0.9963, 0.9962, 0.9961, 0.9963, 0.9963, 0.9968, 0.9968, 0.9971, 0.997, 0.9972, 0.9971, 0.9971, 0.997, 0.997, 0.9968, 0.9968, 0.9966, 0.9965, 0.9963, 0.9962, 0.9959, 0.9959, 0.9957, 0.9956, 0.9954, 0.9956, 0.9954, 0.9959, 0.9956, 0.9961, 0.9959, 0.9964, 0.9962, 0.9967, 0.9965, 0.9969, 0.9967, 0.997, 0.9969, 0.9971, 0.997, 0.997, 0.9969, 0.9967, 0.9966, 0.9962, 0.9961, 0.996, 0.9959, 0.9963, 0.9962, 0.9971, 0.997, 0.9984, 0.9984, 0.9983, 0.9983, 0.997, 0.997, 0.9962, 0.9961, 0.9959, 0.9958, 0.9961, 0.996, 0.9966, 0.9965, 0.9969, 0.9968, 0.997, 0.9969, 0.9969, 0.9968, 0.9968, 0.9966, 0.9966, 0.9964, 0.9963, 0.9961, 0.996, 0.9958, 0.9958, 0.9956, 0.9955, 0.9954, 0.9955, 0.9954, 0.9957, 0.9955, 0.9959, 0.9958, 0.9962, 0.996, 0.9965, 0.9963, 0.9967, 0.9965, 0.9968, 0.9967, 0.9969, 0.9968, 0.9968, 0.9967, 0.9965, 0.9964, 0.996, 0.9959, 0.9958, 0.9958, 0.9961, 0.9961, 0.997, 0.997, 0.9983, 0.9983, 0.9982, 0.9982, 0.997, 0.9969, 0.9961, 0.996, 0.9958, 0.9957, 0.9959, 0.9958, 0.9964, 0.9963, 0.9967, 0.9966, 0.9968, 0.9967, 0.9967, 0.9966, 0.9966, 0.9965, 0.9964, 0.9962, 0.9961, 0.996, 0.9959, 0.9957, 0.9957, 0.9955, 0.9955, 0.9954, 0.9954, 0.9953, 0.9956, 0.9955, 0.9958, 0.9957, 0.996, 0.9959, 0.9963, 0.9962, 0.9965, 0.9964, 0.9966, 0.9966, 0.9967, 0.9966, 0.9966, 0.9965, 0.9963, 0.9963, 0.9958, 0.9958, 0.9957, 0.9957, 0.996, 0.996, 0.997, 0.9969, 0.9982, 0.9982, 0.9993, 0.9982, 0.9982, 0.9971, 0.997, 0.996, 0.996, 0.9956, 0.9956, 0.9958, 0.9957, 0.9963, 0.9962, 0.9965, 0.9965, 0.9966, 0.9966, 0.9965, 0.9965, 0.9964, 0.9963, 0.9961, 0.9961, 0.9959, 0.9958, 0.9957, 0.9956, 0.9955, 0.9955, 0.9954, 0.9954, 0.9954, 0.9955, 0.9956, 0.9958, 0.996, 0.9963, 0.9964, 0.9965, 0.9965, 0.9962, 0.9956, 0.9956, 0.996, 0.9971, 0.9983, 0.9983, 0.9983, 0.9972, 0.9972, 0.9962, 0.9961, 0.9958, 0.9958, 0.9959, 0.9959, 0.9963, 0.9963, 0.9966, 0.9966, 0.9966, 0.9966, 0.9965, 0.9966, 0.9964, 0.9964, 0.9961, 0.9962, 0.9959, 0.9959, 0.9956, 0.9957, 0.9955, 0.9955, 0.9954, 0.9954, 0.9954, 0.9954, 0.9955, 0.9956, 0.9957, 0.9958, 0.9959, 0.996, 0.9962, 0.9963, 0.9965, 0.9965, 0.9966, 0.9967, 0.9967, 0.9968, 0.9967, 0.9967, 0.9965, 0.9965, 0.9961, 0.996, 0.996, 0.996, 0.9963, 0.9963, 0.9972, 0.9971, 0.9983, 0.9983, 0.9984, 0.9983, 0.9972, 0.9972, 0.9964, 0.9964, 0.9961, 0.9961, 0.9962, 0.9962, 0.9966, 0.9966, 0.9968, 0.9968, 0.9969, 0.9969, 0.9968, 0.9968, 0.9966, 0.9966, 0.9963, 0.9964, 0.996, 0.9961, 0.9957, 0.9959, 0.9955, 0.9957, 0.9954, 0.9955, 0.9954, 0.9955, 0.9956, 0.9957, 0.9958, 0.996, 0.9961, 0.9962, 0.9964, 0.9965, 0.9967, 0.9968, 0.9969, 0.9969, 0.997, 0.997, 0.997, 0.997, 0.9968, 0.9968, 0.9964, 0.9964, 0.9963, 0.9963, 0.9966, 0.9965, 0.9974, 0.9973, 0.9984, 0.9984, 0.9985, 0.9985, 0.9974, 0.9973, 0.9967, 0.9966, 0.9965, 0.9964, 0.9966, 0.9965, 0.9969, 0.9969, 0.9971, 0.9971, 0.9971, 0.9972, 0.997, 0.9971, 0.9968, 0.9969, 0.9965, 0.9966, 0.9962, 0.9963, 0.9959, 0.996, 0.9956, 0.9958, 0.9954, 0.9955, 0.9954, 0.9956, 0.9957, 0.9959, 0.9959, 0.9961, 0.9963, 0.9964, 0.9966, 0.9967, 0.9969, 0.997, 0.9971, 0.9972, 0.9972, 0.9973, 0.9972, 0.9973, 0.9971, 0.9971, 0.9967, 0.9966, 0.9966, 0.9965, 0.9969, 0.9967, 0.9975, 0.9974, 0.9986, 0.9986, 0.9987, 0.9987, 0.9976, 0.9975, 0.997, 0.9969, 0.9968, 0.9967, 0.9969, 0.9968, 0.9972, 0.9972, 0.9974, 0.9974, 0.9974, 0.9974, 0.9972, 0.9973, 0.997, 0.9971, 0.9967, 0.9968, 0.9964, 0.9965, 0.996, 0.9962, 0.9957, 0.9959, 0.9955, 0.9956, 0.9955, 0.9956, 0.9958, 0.996, 0.9961, 0.9963, 0.9965, 0.9966, 0.9968, 0.9969, 0.9971, 0.9972, 0.9974, 0.9974, 0.9975, 0.9975, 0.9975, 0.9975, 0.9974, 0.9973, 0.997, 0.9969, 0.9969, 0.9968, 0.9971, 0.997, 0.9977, 0.9976, 0.9988, 0.9988, 0.9989, 0.9989, 0.9979, 0.9978, 0.9973, 0.9971, 0.9971, 0.9969, 0.9972, 0.9971, 0.9975, 0.9975, 0.9977, 0.9976, 0.9976, 0.9977, 0.9975, 0.9975, 0.9972, 0.9973, 0.9969, 0.997, 0.9966, 0.9967, 0.9962, 0.9964, 0.9959, 0.996, 0.9955, 0.9957, 0.9956, 0.9957, 0.9959, 0.9961, 0.9963, 0.9964, 0.9966, 0.9968, 0.997, 0.9971, 0.9974, 0.9974, 0.9976, 0.9976, 0.9978, 0.9978, 0.9978, 0.9978, 0.9976, 0.9976, 0.9973, 0.9972, 0.9972, 0.997, 0.9974, 0.9973, 0.998, 0.9979, 0.999, 0.999, 0.9992, 0.9991, 0.9982, 0.9982, 0.9975, 0.9974, 0.9973, 0.9972, 0.9974, 0.9973, 0.9977, 0.9977, 0.9979, 0.9979, 0.9979, 0.9979, 0.9977, 0.9977, 0.9974, 0.9975, 0.9971, 0.9972, 0.9967, 0.9968, 0.9963, 0.9965, 0.996, 0.9961, 0.9956, 0.9957, 0.9956, 0.9957, 0.996, 0.9961, 0.9964, 0.9965, 0.9968, 0.9969, 0.9972, 0.9972, 0.9975, 0.9976, 0.9978, 0.9978, 0.9979, 0.9979, 0.998, 0.9979, 0.9978, 0.9978, 0.9975, 0.9974, 0.9973, 0.9972, 0.9976, 0.9975, 0.9983, 0.9983, 0.9993, 0.9992, 0.9994, 0.9993, 0.9983, 0.9982, 0.9976, 0.9975, 0.9974, 0.9973, 0.9975, 0.9974, 0.9979, 0.9978, 0.998, 0.998, 0.998, 0.998, 0.9978, 0.9978, 0.9976, 0.9976, 0.9972, 0.9973, 0.9968, 0.9969, 0.9964, 0.9965, 0.996, 0.9961, 0.9956, 0.9957, 0.9947, 0.9956, 0.9957, 0.996, 0.9961, 0.9964, 0.9965, 0.9968, 0.9969, 0.9972, 0.9973, 0.9976, 0.9976, 0.9979, 0.9979, 0.998, 0.998, 0.998, 0.998, 0.9979, 0.9978, 0.9975, 0.9974, 0.9973, 0.9973, 0.9976, 0.9975, 0.9983, 0.9983, 0.9994, 0.9994, 0.9995, 0.9995, 0.9983, 0.9983, 0.9975, 0.9975, 0.9973, 0.9972, 0.9974, 0.9974, 0.9978, 0.9978, 0.998, 0.998, 0.998, 0.998, 0.9978, 0.9978, 0.9976, 0.9976, 0.9972, 0.9972, 0.9968, 0.9968, 0.9964, 0.9964, 0.996, 0.996, 0.9957, 0.9957, 0.9956, 0.996, 0.9963, 0.9967, 0.9971, 0.9975, 0.9978, 0.998, 0.998, 0.9978, 0.9973, 0.9971, 0.9974, 0.9984, 0.9995, 0.9995, 0.9995, 0.9982, 0.9982, 0.9974, 0.9974, 0.9972, 0.9972, 0.9973, 0.9973, 0.9978, 0.9978, 0.998, 0.998, 0.998, 0.998, 0.9978, 0.9978, 0.9975, 0.9975, 0.9972, 0.9972, 0.9968, 0.9968, 0.9964, 0.9964, 0.996, 0.996, 0.9957, 0.9956, 0.9957, 0.9956, 0.9961, 0.996, 0.9964, 0.9964, 0.9968, 0.9968, 0.9972, 0.9972, 0.9976, 0.9975, 0.9978, 0.9978, 0.9979, 0.9979, 0.9979, 0.9979, 0.9977, 0.9977, 0.9973, 0.9973, 0.9971, 0.9971, 0.9974, 0.9974, 0.9982, 0.9982, 0.9994, 0.9994, 0.9993, 0.9993, 0.9981, 0.9981, 0.9973, 0.9973, 0.997, 0.9971, 0.9972, 0.9972, 0.9976, 0.9976, 0.9979, 0.9978, 0.9979, 0.9979, 0.9978, 0.9977, 0.9975, 0.9975, 0.9972, 0.9971, 0.9968, 0.9967, 0.9964, 0.9963, 0.9961, 0.996, 0.9957, 0.9956, 0.9957, 0.9956, 0.9961, 0.9959, 0.9964, 0.9963, 0.9968, 0.9967, 0.9972, 0.9971, 0.9975, 0.9974, 0.9977, 0.9976, 0.9978, 0.9978, 0.9978, 0.9977, 0.9975, 0.9975, 0.9971, 0.9971, 0.9969, 0.9969, 0.9972, 0.9972, 0.9981, 0.9981, 0.9992, 0.9992, 0.999, 0.999, 0.9979, 0.9979, 0.997, 0.997, 0.9968, 0.9968, 0.9969, 0.9969, 0.9974, 0.9974, 0.9976, 0.9976, 0.9977, 0.9976, 0.9976, 0.9975, 0.9974, 0.9973, 0.9971, 0.997, 0.9968, 0.9966, 0.9964, 0.9962, 0.9961, 0.9959, 0.9957, 0.9955, 0.9957, 0.9955, 0.996, 0.9958, 0.9964, 0.9962, 0.9967, 0.9965, 0.997, 0.9969, 0.9973, 0.9972, 0.9975, 0.9974, 0.9976, 0.9975, 0.9975, 0.9975, 0.9973, 0.9972, 0.9968, 0.9968, 0.9966, 0.9966, 0.9969, 0.9968, 0.9977, 0.9976, 0.9989, 0.9989, 0.9987, 0.9987, 0.9974, 0.9974, 0.9967, 0.9967, 0.9965, 0.9964, 0.9966, 0.9966, 0.9971, 0.9971, 0.9974, 0.9973, 0.9974, 0.9974, 0.9974, 0.9973, 0.9972, 0.9971, 0.9969, 0.9968, 0.9966, 0.9964, 0.9963, 0.9961, 0.996, 0.9958, 0.9957, 0.9955, 0.9956, 0.9955, 0.996, 0.9957, 0.9963, 0.996, 0.9966, 0.9963, 0.9969, 0.9967, 0.9971, 0.997, 0.9973, 0.9971, 0.9973, 0.9972, 0.9972, 0.9972, 0.997, 0.9969, 0.9965, 0.9964, 0.9963, 0.9962, 0.9965, 0.9965, 0.9973, 0.9972, 0.9986, 0.9986, 0.9126, 0.9127, 0.9136, 0.9141, 0.9899, 0.9441]): _vg.add([_i], _w, 'REPLACE')
_vg = ob_cube.vertex_groups.new(name='Bone.002')
for _i, _w in zip([4, 6, 8, 10, 16, 17, 18, 20, 22, 23, 58, 60, 100, 102, 104, 106, 108, 110, 112, 114, 1118, 1120], [0.07648, 0.07317, 0.7788, 0.7029, 0.01028, 0.05776, 0.7955, 0.7555, 0.03407, 0.07311, 0.2955, 0.3106, 0.7166, 0.7724, 0.7188, 0.8068, 0.1415, 0.1136, 0.12, 0.08132, 0.06527, 0.07457]): _vg.add([_i], _w, 'REPLACE')
_vg = ob_cube.vertex_groups.new(name='Bone.004')
for _i, _w in zip([8, 10, 18, 20, 24, 26, 28, 30, 58, 68, 70, 72, 74, 76, 78, 80, 82, 84, 86, 88, 90, 92, 94, 98, 100, 102, 104, 106, 108, 110, 112, 114], [0.04504, 0.07975, 0.03914, 0.05933, 0.4019, 0.366, 0.5078, 0.512, 0.01352, 0.6006, 0.6284, 0.6768, 0.7239, 0.9135, 0.9409, 0.9335, 0.9624, 0.2694, 0.3137, 0.1779, 0.2392, 0.01162, 0.05075, 0.01344, 0.2062, 0.1723, 0.2057, 0.1483, 0.8392, 0.8753, 0.8647, 0.9124]): _vg.add([_i], _w, 'REPLACE')
_vg = ob_cube.vertex_groups.new(name='Bone.007')
for _i, _w in zip([24, 26, 28, 30, 32, 34, 36, 38, 68, 70, 72, 74, 76, 78, 80, 82, 84, 86, 88, 90, 92, 94, 96, 98, 178, 180, 182, 184], [0.5964, 0.6332, 0.4909, 0.4876, 0.9999, 0.9997, 1.0, 1.0, 0.3967, 0.3702, 0.3211, 0.2753, 0.07677, 0.05335, 0.05884, 0.01808, 0.7304, 0.6855, 0.8217, 0.7598, 0.9691, 0.9491, 0.9845, 0.9681, 0.999, 0.9972, 0.9997, 0.9995]): _vg.add([_i], _w, 'REPLACE')
_vg = ob_cube.vertex_groups.new(name='Bone.003')
for _i, _w in zip([5, 7, 9, 11, 16, 17, 19, 21, 22, 23, 59, 61, 101, 103, 105, 107, 109, 111, 113, 115, 1119, 1121], [0.07588, 0.07247, 0.7852, 0.7072, 0.01059, 0.05799, 0.7906, 0.7522, 0.03357, 0.07282, 0.2969, 0.3122, 0.7126, 0.7659, 0.7233, 0.815, 0.1425, 0.1153, 0.1193, 0.07951, 0.06536, 0.0745]): _vg.add([_i], _w, 'REPLACE')
_vg = ob_cube.vertex_groups.new(name='Bone.005')
for _i, _w in zip([9, 11, 19, 21, 25, 27, 29, 31, 59, 69, 71, 73, 75, 77, 79, 81, 83, 85, 87, 89, 91, 93, 95, 99, 101, 103, 105, 107, 109, 111, 113, 115], [0.03998, 0.07805, 0.04281, 0.06053, 0.4019, 0.3648, 0.5078, 0.5119, 0.01194, 0.6031, 0.6339, 0.6748, 0.7188, 0.915, 0.943, 0.9325, 0.961, 0.2746, 0.3157, 0.1741, 0.238, 0.01444, 0.05174, 0.01251, 0.2086, 0.1765, 0.203, 0.1426, 0.8377, 0.8731, 0.8657, 0.9146]): _vg.add([_i], _w, 'REPLACE')
_vg = ob_cube.vertex_groups.new(name='upperarm.left')
for _i, _w in zip([25, 27, 29, 31, 33, 35, 37, 39, 69, 71, 73, 75, 77, 79, 81, 83, 85, 87, 89, 91, 93, 95, 97, 99, 179, 181, 183, 185], [0.5964, 0.6345, 0.4909, 0.4876, 0.9999, 0.9997, 1.0, 1.0, 0.3942, 0.3648, 0.3231, 0.2804, 0.0754, 0.05137, 0.05979, 0.02097, 0.7251, 0.6835, 0.8255, 0.761, 0.9677, 0.9481, 0.9852, 0.9686, 0.999, 0.9972, 0.9997, 0.9995]): _vg.add([_i], _w, 'REPLACE')
_m = ob_cube.modifiers.new('Subsurf', 'SUBSURF')
_m.uv_smooth = 'PRESERVE_CORNERS'
_m.quality = 2
_m.levels = 2
_m.show_only_control_edges = False
_m = ob_cube.modifiers.new('Armature', 'ARMATURE')
_m.object = ob_armature
_m.use_bone_envelopes = True
ob_lamp.location = (4.076, 1.005, 5.904)
ob_lamp.rotation_euler = (0.6503, 0.05522, 1.866)
ob_lamp.lock_rotations_4d = False
ob_lamp.empty_display_type = 'ARROWS'
ob_lamp.color = (0.0, 0.0, 0.0, 0.0)
ob_lamp.lineart.crease_threshold = 0.0
ob_camera.location = (7.481, -6.508, 5.344)
ob_camera.rotation_euler = (1.109, 0.01082, 0.8149)
ob_camera.lock_rotations_4d = False
ob_camera.empty_display_type = 'ARROWS'
ob_camera.color = (0.0, 0.0, 0.0, 0.0)
ob_camera.display_type = 'WIRE'
ob_camera.lineart.crease_threshold = 0.0

# ---- collection membership
col_collection_1.objects.link(ob_armature)
col_collection_1.objects.link(ob_cube)
col_collection_1.objects.link(ob_lamp)
col_collection_1.objects.link(ob_camera)

# ---- scene / render settings (as saved in the file)
scene.camera = ob_camera
scene.frame_start = 1; scene.frame_end = 41; scene.frame_set(30)
scene.render.engine = 'BLENDER_EEVEE_NEXT'
scene.render.image_settings.color_mode = 'RGB'
scene.render.image_settings.compression = 90
scene.render.resolution_percentage = 50
scene.render.dither_intensity = 0.0
scene.render.bake_margin = 2
scene.render.bake_bias = 0.0
scene.cycles.use_denoising = False
scene.cycles.samples = 10
scene.cycles.sampling_pattern = 'TABULATED_SOBOL'
scene.cycles.light_sampling_threshold = 0.0
scene.cycles.use_adaptive_sampling = False
scene.cycles.use_light_tree = False
scene.cycles.blur_glossy = 0.0
scene.cycles.volume_bounces = 1
scene.cycles.pixel_filter_type = 'GAUSSIAN'
scene.cycles.sample_clamp_indirect = 0.0
scene.view_settings.view_transform = 'Standard'
bpy.context.view_layer.update()
